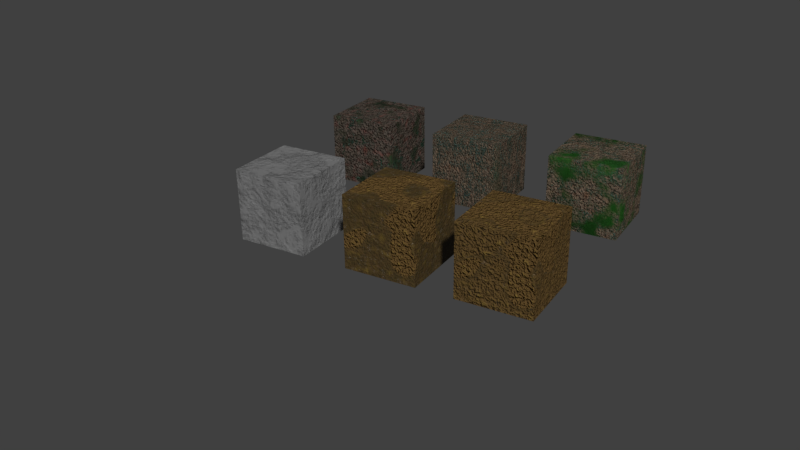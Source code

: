 # Source: materials1.blend  (saved by Blender 2.77.0; exported with 4.5.12 LTS)
import bpy
from mathutils import Matrix  # noqa: F401  (used for matrix-valued properties, if any)

bpy.ops.wm.read_factory_settings(use_empty=True)
scene = bpy.context.scene
scene.name = 'Scene'

# ---- collections
col_collection_1 = bpy.data.collections.new('Collection 1'); scene.collection.children.link(col_collection_1)

# ---- materials (node trees are filled in below, after node groups)
mat_crackit_tree3_red1 = bpy.data.materials.new('crackit_tree3_red1')
mat_crackit_tree3_red1.alpha_threshold = 0.0
mat_crackit_tree3_red1.roughness = 0.5
mat_crackit_tree3_red1.line_color = (0.0, 0.0, 0.0, 1.0)
mat_crackit_tree2_dry1 = bpy.data.materials.new('crackit_tree2_dry1')
mat_crackit_tree2_dry1.alpha_threshold = 0.0
mat_crackit_tree2_dry1.roughness = 0.5
mat_crackit_tree2_dry1.line_color = (0.0, 0.0, 0.0, 1.0)
mat_crackit_mud1 = bpy.data.materials.new('crackit_mud1')
mat_crackit_mud1.alpha_threshold = 0.0
mat_crackit_mud1.roughness = 0.5
mat_crackit_mud1.line_color = (0.0, 0.0, 0.0, 1.0)
mat_crackit_rock1 = bpy.data.materials.new('crackit_rock1')
mat_crackit_rock1.alpha_threshold = 0.0
mat_crackit_rock1.roughness = 0.5
mat_crackit_tree1_moss1 = bpy.data.materials.new('crackit_tree1_moss1')
mat_crackit_tree1_moss1.alpha_threshold = 0.0
mat_crackit_tree1_moss1.roughness = 0.5
mat_crackit_tree1_moss1.line_color = (0.0, 0.0, 0.0, 1.0)
mat_crackit_excrement1 = bpy.data.materials.new('crackit_excrement1')
mat_crackit_excrement1.alpha_threshold = 0.0
mat_crackit_excrement1.roughness = 0.5
mat_crackit_excrement1.line_color = (0.0, 0.0, 0.0, 1.0)

# ---- node groups
ng_moss_cover_texture = bpy.data.node_groups.new('Moss_Cover_texture', 'ShaderNodeTree')
_s = ng_moss_cover_texture.interface.new_socket(name='Shader', in_out='OUTPUT', socket_type='NodeSocketShader')
_s = ng_moss_cover_texture.interface.new_socket(name='Base Shader', in_out='INPUT', socket_type='NodeSocketShader')
_s = ng_moss_cover_texture.interface.new_socket(name='Pattern Texture', in_out='INPUT', socket_type='NodeSocketColor')
_s.default_value = (1.0, 1.0, 1.0, 1.0)
_s = ng_moss_cover_texture.interface.new_socket(name='Base Color', in_out='INPUT', socket_type='NodeSocketColor')
_s.default_value = (0.161, 0.459, 0.121, 1.0)
_s = ng_moss_cover_texture.interface.new_socket(name='Diffuse Color', in_out='INPUT', socket_type='NodeSocketColor')
_s.default_value = (0.161, 0.459, 0.121, 1.0)
_s = ng_moss_cover_texture.interface.new_socket(name='Diffuse MIx', in_out='INPUT', socket_type='NodeSocketFloat')
_s.subtype = 'FACTOR'
_s.default_value = 0.03
_s.min_value = 0.0
_s.max_value = 1.0
_s = ng_moss_cover_texture.interface.new_socket(name='Diffuse Mix Scale', in_out='INPUT', socket_type='NodeSocketFloat')
_s.default_value = 5.0
_s.min_value = -1000.0
_s.max_value = 1000.0
_s = ng_moss_cover_texture.interface.new_socket(name='Bump Strength', in_out='INPUT', socket_type='NodeSocketFloat')
_s.subtype = 'FACTOR'
_s.default_value = 1.0
_s.min_value = 0.0
_s.max_value = 1.0
_s = ng_moss_cover_texture.interface.new_socket(name='Distance', in_out='INPUT', socket_type='NodeSocketFloat')
_s.default_value = 0.005
_s.min_value = 0.0
_s.max_value = 1000.0
_N = ng_moss_cover_texture.nodes; _L = ng_moss_cover_texture.links
n0 = _N.new('ShaderNodeBsdfTranslucent'); n0.name = 'Translucent BSDF'; n0.location = (-285, 106)
n1 = _N.new('ShaderNodeBsdfDiffuse'); n1.name = 'Diffuse BSDF'; n1.location = (-285, -12)
n1.inputs[1].default_value = 0.5
n2 = _N.new('ShaderNodeMix'); n2.name = 'Mix.001'; n2.location = (-559, 301)
n2.width = 137
n2.data_type = 'RGBA'
n3 = _N.new('ShaderNodeTexNoise'); n3.name = 'Musgrave Texture.001'; n3.location = (-800, 429)
n3.width = 150
n3.normalize = False
n3.inputs[3].default_value = 1.0
n3.inputs[4].default_value = 1.0
n3.inputs[5].default_value = 1.0
n4 = _N.new('ShaderNodeMixShader'); n4.name = 'Mix Shader'; n4.location = (-86, 194)
n5 = _N.new('NodeGroupOutput'); n5.name = 'Group Output'; n5.location = (308, -10)
n6 = _N.new('ShaderNodeMixShader'); n6.name = 'Mix Shader.001'; n6.location = (129, -5)
n7 = _N.new('NodeGroupInput'); n7.name = 'Group Input'; n7.location = (-1104, 158)
n8 = _N.new('ShaderNodeBump'); n8.name = 'Bump'; n8.location = (-563, -117)
n8.width = 151
n8.invert = True
n8.inputs[2].default_value = 1.0
_L.new(n8.outputs[0], n0.inputs[1])
_L.new(n6.outputs[0], n5.inputs[0])
_L.new(n7.outputs[6], n8.inputs[0])
_L.new(n0.outputs[0], n4.inputs[1])
_L.new(n1.outputs[0], n4.inputs[2])
_L.new(n7.outputs[3], n1.inputs[0])
_L.new(n8.outputs[0], n1.inputs[2])
_L.new(n7.outputs[2], n2.inputs[6])
_L.new(n3.outputs[0], n2.inputs[0])
_L.new(n2.outputs[2], n0.inputs[0])
_L.new(n7.outputs[3], n2.inputs[7])
_L.new(n7.outputs[5], n3.inputs[2])
_L.new(n7.outputs[7], n8.inputs[1])
_L.new(n7.outputs[4], n4.inputs[0])
_L.new(n7.outputs[0], n6.inputs[1])
_L.new(n7.outputs[1], n8.inputs[3])
_L.new(n7.outputs[1], n6.inputs[0])
_L.new(n4.outputs[0], n6.inputs[2])
n5.is_active_output = True
ng_moss_cover = bpy.data.node_groups.new('Moss_Cover', 'ShaderNodeTree')
_s = ng_moss_cover.interface.new_socket(name='Shader', in_out='OUTPUT', socket_type='NodeSocketShader')
_s = ng_moss_cover.interface.new_socket(name='Base Shader', in_out='INPUT', socket_type='NodeSocketShader')
_s = ng_moss_cover.interface.new_socket(name='Base Color', in_out='INPUT', socket_type='NodeSocketColor')
_s.default_value = (0.161, 0.459, 0.121, 1.0)
_s = ng_moss_cover.interface.new_socket(name='Diffuse Color', in_out='INPUT', socket_type='NodeSocketColor')
_s.default_value = (0.161, 0.459, 0.121, 1.0)
_s = ng_moss_cover.interface.new_socket(name='Diffuse MIx', in_out='INPUT', socket_type='NodeSocketFloat')
_s.subtype = 'FACTOR'
_s.default_value = 0.03
_s.min_value = 0.0
_s.max_value = 1.0
_s = ng_moss_cover.interface.new_socket(name='Diffuse Mix Scale', in_out='INPUT', socket_type='NodeSocketFloat')
_s.default_value = 5.0
_s.min_value = -1000.0
_s.max_value = 1000.0
_s = ng_moss_cover.interface.new_socket(name='Pattern Noise', in_out='INPUT', socket_type='NodeSocketFloat')
_s.default_value = 3.0
_s.min_value = -1000.0
_s.max_value = 1000.0
_s = ng_moss_cover.interface.new_socket(name='Pattern Musgrave', in_out='INPUT', socket_type='NodeSocketFloat')
_s.default_value = 1.2
_s.min_value = -1000.0
_s.max_value = 1000.0
_s = ng_moss_cover.interface.new_socket(name='Moss Coverage', in_out='INPUT', socket_type='NodeSocketFloat')
_s.default_value = 0.6
_s.min_value = -10.0
_s.max_value = 10.0
_s = ng_moss_cover.interface.new_socket(name='Moss Density', in_out='INPUT', socket_type='NodeSocketFloat')
_s.default_value = 0.8
_s.min_value = -10.0
_s.max_value = 10.0
_s = ng_moss_cover.interface.new_socket(name='Bump Noise', in_out='INPUT', socket_type='NodeSocketFloat')
_s.default_value = 40.0
_s.min_value = -1000.0
_s.max_value = 1000.0
_s = ng_moss_cover.interface.new_socket(name='Bump Strength', in_out='INPUT', socket_type='NodeSocketFloat')
_s.subtype = 'FACTOR'
_s.default_value = 1.0
_s.min_value = 0.0
_s.max_value = 1.0
_s = ng_moss_cover.interface.new_socket(name='Vector', in_out='INPUT', socket_type='NodeSocketVector')
_s.min_value = 0.0
_s.max_value = 1.0
_s.hide_value = True
_N = ng_moss_cover.nodes; _L = ng_moss_cover.links
n0 = _N.new('ShaderNodeMixShader'); n0.name = 'Mix Shader.001'; n0.location = (1211, -50)
n1 = _N.new('NodeGroupOutput'); n1.name = 'Group Output'; n1.location = (1407, 58)
n2 = _N.new('ShaderNodeBsdfTranslucent'); n2.name = 'Translucent BSDF'; n2.location = (761, -43)
n3 = _N.new('ShaderNodeMixShader'); n3.name = 'Mix Shader'; n3.location = (981, -26)
n4 = _N.new('ShaderNodeBsdfDiffuse'); n4.name = 'Diffuse BSDF'; n4.location = (755, -148)
n4.inputs[1].default_value = 0.5
n5 = _N.new('ShaderNodeTexNoise'); n5.name = 'Noise Texture.001'; n5.location = (-625, -394)
n5.inputs[2].default_value = 10.0
n6 = _N.new('ShaderNodeValToRGB'); n6.name = 'ColorRamp.002'; n6.location = (-382, -441)
while len(n6.color_ramp.elements) > 1: n6.color_ramp.elements.remove(n6.color_ramp.elements[-1])
n6.color_ramp.elements[0].position = 0.4045; n6.color_ramp.elements[0].color = (0.0, 0.0, 0.0, 1.0)
_e = n6.color_ramp.elements.new(1.0); _e.color = (1.0, 1.0, 1.0, 1.0)
n7 = _N.new('ShaderNodeValToRGB'); n7.name = 'ColorRamp'; n7.location = (-370, -214)
while len(n7.color_ramp.elements) > 1: n7.color_ramp.elements.remove(n7.color_ramp.elements[-1])
n7.color_ramp.elements[0].position = 0.2955; n7.color_ramp.elements[0].color = (0.0, 0.0, 0.0, 1.0)
_e = n7.color_ramp.elements.new(0.6909); _e.color = (1.0, 1.0, 1.0, 1.0)
n8 = _N.new('ShaderNodeMix'); n8.name = 'Mix'; n8.location = (-15, -316)
n8.data_type = 'RGBA'
n9 = _N.new('ShaderNodeTexNoise'); n9.name = 'Noise Texture.002'; n9.location = (-80, 202)
n10 = _N.new('ShaderNodeMath'); n10.name = 'Math'; n10.location = (138, 137)
n10.operation = 'DIVIDE'
n11 = _N.new('ShaderNodeBump'); n11.name = 'Bump'; n11.location = (396, -177)
n11.width = 151
n11.invert = True
n11.inputs[2].default_value = 1.0
n12 = _N.new('ShaderNodeMix'); n12.name = 'Mix.001'; n12.location = (521, 325)
n12.width = 137
n12.data_type = 'RGBA'
n13 = _N.new('ShaderNodeTexNoise'); n13.name = 'Musgrave Texture.001'; n13.location = (293, 486)
n13.width = 150
n13.normalize = False
n13.inputs[3].default_value = 1.0
n13.inputs[4].default_value = 1.0
n13.inputs[5].default_value = 1.0
n14 = _N.new('ShaderNodeTexNoise'); n14.name = 'Noise Texture'; n14.location = (-895, -206)
n15 = _N.new('ShaderNodeTexNoise'); n15.name = 'Musgrave Texture'; n15.location = (-630, -127)
n15.width = 150
n15.normalize = False
n15.inputs[3].default_value = 1.503
n15.inputs[4].default_value = 1.0
n15.inputs[5].default_value = 1.0
n16 = _N.new('ShaderNodeBrightContrast'); n16.name = 'Bright/Contrast'; n16.location = (-335, 304)
n17 = _N.new('NodeGroupInput'); n17.name = 'Group Input'; n17.location = (-1127, 123)
n18 = _N.new('ShaderNodeMath'); n18.name = 'Math.001'; n18.location = (-606, 330)
n18.operation = 'SUBTRACT'
n18.inputs[0].default_value = 1.0
_L.new(n11.outputs[0], n2.inputs[1])
_L.new(n15.outputs[0], n7.inputs[0])
_L.new(n14.outputs[1], n15.inputs[0])
_L.new(n5.outputs[1], n6.inputs[0])
_L.new(n6.outputs[0], n8.inputs[7])
_L.new(n8.outputs[2], n11.inputs[3])
_L.new(n7.outputs[0], n8.inputs[6])
_L.new(n17.outputs[5], n14.inputs[2])
_L.new(n17.outputs[6], n15.inputs[2])
_L.new(n0.outputs[0], n1.inputs[0])
_L.new(n17.outputs[0], n0.inputs[2])
_L.new(n9.outputs[1], n10.inputs[0])
_L.new(n10.outputs[0], n11.inputs[1])
_L.new(n17.outputs[9], n10.inputs[1])
_L.new(n17.outputs[10], n11.inputs[0])
_L.new(n2.outputs[0], n3.inputs[1])
_L.new(n3.outputs[0], n0.inputs[1])
_L.new(n4.outputs[0], n3.inputs[2])
_L.new(n17.outputs[3], n3.inputs[0])
_L.new(n17.outputs[2], n4.inputs[0])
_L.new(n11.outputs[0], n4.inputs[2])
_L.new(n17.outputs[1], n12.inputs[6])
_L.new(n13.outputs[0], n12.inputs[0])
_L.new(n12.outputs[2], n2.inputs[0])
_L.new(n17.outputs[2], n12.inputs[7])
_L.new(n17.outputs[4], n13.inputs[2])
_L.new(n17.outputs[11], n14.inputs[0])
_L.new(n17.outputs[11], n5.inputs[0])
_L.new(n15.outputs[0], n16.inputs[0])
_L.new(n16.outputs[0], n9.inputs[0])
_L.new(n16.outputs[0], n0.inputs[0])
_L.new(n17.outputs[8], n16.inputs[2])
_L.new(n18.outputs[0], n16.inputs[1])
_L.new(n17.outputs[7], n18.inputs[1])
n1.is_active_output = True
ng_tree_base_color = bpy.data.node_groups.new('Tree_Base-Color', 'ShaderNodeTree')
_s = ng_tree_base_color.interface.new_socket(name='Color', in_out='OUTPUT', socket_type='NodeSocketColor')
_s = ng_tree_base_color.interface.new_socket(name='Base Color1', in_out='INPUT', socket_type='NodeSocketColor')
_s.default_value = (0.1113, 0.06753, 0.06567, 1.0)
_s = ng_tree_base_color.interface.new_socket(name='Base Color2', in_out='INPUT', socket_type='NodeSocketColor')
_s.default_value = (0.1129, 0.01735, 0.007825, 1.0)
_s = ng_tree_base_color.interface.new_socket(name='Noise Color', in_out='INPUT', socket_type='NodeSocketColor')
_s.default_value = (0.1529, 0.0, 0.0, 1.0)
_s = ng_tree_base_color.interface.new_socket(name='Base Scale', in_out='INPUT', socket_type='NodeSocketFloat')
_s.default_value = 10.0
_s.min_value = -1000.0
_s.max_value = 1000.0
_s = ng_tree_base_color.interface.new_socket(name='Noise Scale', in_out='INPUT', socket_type='NodeSocketFloat')
_s.default_value = 10.0
_s.min_value = -1000.0
_s.max_value = 1000.0
_s = ng_tree_base_color.interface.new_socket(name='Vector', in_out='INPUT', socket_type='NodeSocketVector')
_s.min_value = 0.0
_s.max_value = 1.0
_s.hide_value = True
_N = ng_tree_base_color.nodes; _L = ng_tree_base_color.links
n0 = _N.new('ShaderNodeMix'); n0.name = 'Mix.009'; n0.location = (-179, 127)
n0.width = 100
n0.data_type = 'RGBA'
n1 = _N.new('ShaderNodeTexNoise'); n1.name = 'Noise Texture.003'; n1.location = (-174, 354)
n1.width = 150
n1.inputs[2].default_value = 1.0
n2 = _N.new('NodeGroupOutput'); n2.name = 'Group Output'; n2.location = (224, 5)
n3 = _N.new('ShaderNodeMix'); n3.name = 'Mix.010'; n3.location = (-386, 207)
n3.width = 100
n3.data_type = 'RGBA'
n3.inputs[6].default_value = (0.0, 0.0, 0.0, 1.0)
n4 = _N.new('ShaderNodeMix'); n4.name = 'Mix.011'; n4.location = (63, 57)
n4.width = 100
n4.data_type = 'RGBA'
n5 = _N.new('ShaderNodeMix'); n5.name = 'Mix.003'; n5.location = (-424, -64)
n5.width = 100
n5.data_type = 'RGBA'
n6 = _N.new('ShaderNodeBrightContrast'); n6.name = 'Bright/Contrast.002'; n6.location = (-793, -204)
n6.inputs[2].default_value = -0.25
n7 = _N.new('ShaderNodeBrightContrast'); n7.name = 'Bright/Contrast.003'; n7.location = (-576, 213)
n7.inputs[2].default_value = 1.0
n8 = _N.new('ShaderNodeTexNoise'); n8.name = 'Noise Texture'; n8.location = (-759, 252)
n8.width = 150
n9 = _N.new('ShaderNodeTexNoise'); n9.name = 'Musgrave Texture.001'; n9.location = (-422, 495)
n9.width = 160
n9.normalize = False
n9.inputs[3].default_value = 4.0
n9.inputs[4].default_value = 0.4472
n9.inputs[5].default_value = 5.0
n9.inputs[6].default_value = 2.0
n10 = _N.new('NodeGroupInput'); n10.name = 'Group Input'; n10.location = (-1165, 11)
n11 = _N.new('ShaderNodeTexNoise'); n11.name = 'Noise Texture.002'; n11.location = (-964, -177)
n11.width = 150
n11.inputs[8].default_value = 0.5
_L.new(n11.outputs[0], n6.inputs[0])
_L.new(n9.outputs[0], n0.inputs[0])
_L.new(n3.outputs[2], n0.inputs[7])
_L.new(n8.outputs[0], n7.inputs[0])
_L.new(n0.outputs[2], n4.inputs[6])
_L.new(n10.outputs[2], n3.inputs[7])
_L.new(n10.outputs[0], n5.inputs[6])
_L.new(n10.outputs[1], n5.inputs[7])
_L.new(n5.outputs[2], n4.inputs[7])
_L.new(n5.outputs[2], n0.inputs[6])
_L.new(n6.outputs[0], n5.inputs[0])
_L.new(n7.outputs[0], n3.inputs[0])
_L.new(n4.outputs[2], n2.inputs[0])
_L.new(n1.outputs[1], n4.inputs[0])
_L.new(n10.outputs[4], n9.inputs[2])
_L.new(n10.outputs[3], n11.inputs[2])
_L.new(n10.outputs[5], n11.inputs[0])
_L.new(n10.outputs[5], n8.inputs[0])
_L.new(n10.outputs[5], n9.inputs[0])
_L.new(n10.outputs[5], n1.inputs[0])
n2.is_active_output = True
ng_tree_base_color_000 = bpy.data.node_groups.new('Tree_Base-Color.000', 'ShaderNodeTree')
_s = ng_tree_base_color_000.interface.new_socket(name='Color', in_out='OUTPUT', socket_type='NodeSocketColor')
_s = ng_tree_base_color_000.interface.new_socket(name='Base Color1', in_out='INPUT', socket_type='NodeSocketColor')
_s.default_value = (0.1113, 0.06753, 0.06567, 1.0)
_s = ng_tree_base_color_000.interface.new_socket(name='Base Color2', in_out='INPUT', socket_type='NodeSocketColor')
_s.default_value = (0.1129, 0.01735, 0.007825, 1.0)
_s = ng_tree_base_color_000.interface.new_socket(name='Noise Color', in_out='INPUT', socket_type='NodeSocketColor')
_s.default_value = (0.1529, 0.0, 0.0, 1.0)
_s = ng_tree_base_color_000.interface.new_socket(name='Base Scale', in_out='INPUT', socket_type='NodeSocketFloat')
_s.default_value = 10.0
_s.min_value = -1000.0
_s.max_value = 1000.0
_s = ng_tree_base_color_000.interface.new_socket(name='Noise Scale', in_out='INPUT', socket_type='NodeSocketFloat')
_s.default_value = 10.0
_s.min_value = -1000.0
_s.max_value = 1000.0
_s = ng_tree_base_color_000.interface.new_socket(name='Vector', in_out='INPUT', socket_type='NodeSocketVector')
_s.min_value = 0.0
_s.max_value = 1.0
_s.hide_value = True
_N = ng_tree_base_color_000.nodes; _L = ng_tree_base_color_000.links
n0 = _N.new('ShaderNodeMix'); n0.name = 'Mix.009'; n0.location = (-179, 127)
n0.width = 100
n0.data_type = 'RGBA'
n1 = _N.new('ShaderNodeTexNoise'); n1.name = 'Noise Texture.003'; n1.location = (-174, 354)
n1.width = 150
n1.inputs[2].default_value = 1.0
n2 = _N.new('NodeGroupOutput'); n2.name = 'Group Output'; n2.location = (224, 5)
n3 = _N.new('ShaderNodeMix'); n3.name = 'Mix.010'; n3.location = (-386, 207)
n3.width = 100
n3.data_type = 'RGBA'
n3.inputs[6].default_value = (0.0, 0.0, 0.0, 1.0)
n4 = _N.new('ShaderNodeMix'); n4.name = 'Mix.011'; n4.location = (63, 57)
n4.width = 100
n4.data_type = 'RGBA'
n5 = _N.new('ShaderNodeMix'); n5.name = 'Mix.003'; n5.location = (-424, -64)
n5.width = 100
n5.data_type = 'RGBA'
n6 = _N.new('ShaderNodeBrightContrast'); n6.name = 'Bright/Contrast.002'; n6.location = (-793, -204)
n6.inputs[2].default_value = -0.25
n7 = _N.new('ShaderNodeBrightContrast'); n7.name = 'Bright/Contrast.003'; n7.location = (-576, 213)
n7.inputs[2].default_value = 1.0
n8 = _N.new('ShaderNodeTexNoise'); n8.name = 'Noise Texture'; n8.location = (-759, 252)
n8.width = 150
n9 = _N.new('ShaderNodeTexNoise'); n9.name = 'Musgrave Texture.001'; n9.location = (-422, 495)
n9.width = 160
n9.normalize = False
n9.inputs[3].default_value = 4.0
n9.inputs[4].default_value = 0.4472
n9.inputs[5].default_value = 5.0
n9.inputs[6].default_value = 2.0
n10 = _N.new('NodeGroupInput'); n10.name = 'Group Input'; n10.location = (-1165, 11)
n11 = _N.new('ShaderNodeTexNoise'); n11.name = 'Noise Texture.002'; n11.location = (-964, -177)
n11.width = 150
n11.inputs[8].default_value = 0.5
_L.new(n11.outputs[0], n6.inputs[0])
_L.new(n9.outputs[0], n0.inputs[0])
_L.new(n3.outputs[2], n0.inputs[7])
_L.new(n8.outputs[0], n7.inputs[0])
_L.new(n0.outputs[2], n4.inputs[6])
_L.new(n10.outputs[2], n3.inputs[7])
_L.new(n10.outputs[0], n5.inputs[6])
_L.new(n10.outputs[1], n5.inputs[7])
_L.new(n5.outputs[2], n4.inputs[7])
_L.new(n5.outputs[2], n0.inputs[6])
_L.new(n6.outputs[0], n5.inputs[0])
_L.new(n7.outputs[0], n3.inputs[0])
_L.new(n4.outputs[2], n2.inputs[0])
_L.new(n1.outputs[1], n4.inputs[0])
_L.new(n10.outputs[4], n9.inputs[2])
_L.new(n10.outputs[3], n11.inputs[2])
_L.new(n10.outputs[5], n11.inputs[0])
_L.new(n10.outputs[5], n8.inputs[0])
_L.new(n10.outputs[5], n9.inputs[0])
_L.new(n10.outputs[5], n1.inputs[0])
n2.is_active_output = True
ng_moss_cover_000 = bpy.data.node_groups.new('Moss_Cover.000', 'ShaderNodeTree')
_s = ng_moss_cover_000.interface.new_socket(name='Shader', in_out='OUTPUT', socket_type='NodeSocketShader')
_s = ng_moss_cover_000.interface.new_socket(name='Base Shader', in_out='INPUT', socket_type='NodeSocketShader')
_s = ng_moss_cover_000.interface.new_socket(name='Base Color', in_out='INPUT', socket_type='NodeSocketColor')
_s.default_value = (0.161, 0.459, 0.121, 1.0)
_s = ng_moss_cover_000.interface.new_socket(name='Diffuse Color', in_out='INPUT', socket_type='NodeSocketColor')
_s.default_value = (0.161, 0.459, 0.121, 1.0)
_s = ng_moss_cover_000.interface.new_socket(name='Diffuse MIx', in_out='INPUT', socket_type='NodeSocketFloat')
_s.subtype = 'FACTOR'
_s.default_value = 0.03
_s.min_value = 0.0
_s.max_value = 1.0
_s = ng_moss_cover_000.interface.new_socket(name='Diffuse Mix Scale', in_out='INPUT', socket_type='NodeSocketFloat')
_s.default_value = 5.0
_s.min_value = -1000.0
_s.max_value = 1000.0
_s = ng_moss_cover_000.interface.new_socket(name='Pattern Noise', in_out='INPUT', socket_type='NodeSocketFloat')
_s.default_value = 3.0
_s.min_value = -1000.0
_s.max_value = 1000.0
_s = ng_moss_cover_000.interface.new_socket(name='Pattern Musgrave', in_out='INPUT', socket_type='NodeSocketFloat')
_s.default_value = 1.2
_s.min_value = -1000.0
_s.max_value = 1000.0
_s = ng_moss_cover_000.interface.new_socket(name='Moss Coverage', in_out='INPUT', socket_type='NodeSocketFloat')
_s.default_value = 0.6
_s.min_value = -10.0
_s.max_value = 10.0
_s = ng_moss_cover_000.interface.new_socket(name='Moss Density', in_out='INPUT', socket_type='NodeSocketFloat')
_s.default_value = 0.8
_s.min_value = -10.0
_s.max_value = 10.0
_s = ng_moss_cover_000.interface.new_socket(name='Bump Noise', in_out='INPUT', socket_type='NodeSocketFloat')
_s.default_value = 40.0
_s.min_value = -1000.0
_s.max_value = 1000.0
_s = ng_moss_cover_000.interface.new_socket(name='Bump Strength', in_out='INPUT', socket_type='NodeSocketFloat')
_s.subtype = 'FACTOR'
_s.default_value = 1.0
_s.min_value = 0.0
_s.max_value = 1.0
_s = ng_moss_cover_000.interface.new_socket(name='Vector', in_out='INPUT', socket_type='NodeSocketVector')
_s.min_value = 0.0
_s.max_value = 1.0
_s.hide_value = True
_N = ng_moss_cover_000.nodes; _L = ng_moss_cover_000.links
n0 = _N.new('ShaderNodeMixShader'); n0.name = 'Mix Shader.001'; n0.location = (1211, -50)
n1 = _N.new('NodeGroupOutput'); n1.name = 'Group Output'; n1.location = (1407, 58)
n2 = _N.new('ShaderNodeBsdfTranslucent'); n2.name = 'Translucent BSDF'; n2.location = (761, -43)
n3 = _N.new('ShaderNodeMixShader'); n3.name = 'Mix Shader'; n3.location = (981, -26)
n4 = _N.new('ShaderNodeBsdfDiffuse'); n4.name = 'Diffuse BSDF'; n4.location = (755, -148)
n4.inputs[1].default_value = 0.5
n5 = _N.new('ShaderNodeTexNoise'); n5.name = 'Noise Texture.001'; n5.location = (-625, -394)
n5.inputs[2].default_value = 10.0
n6 = _N.new('ShaderNodeValToRGB'); n6.name = 'ColorRamp.002'; n6.location = (-382, -441)
while len(n6.color_ramp.elements) > 1: n6.color_ramp.elements.remove(n6.color_ramp.elements[-1])
n6.color_ramp.elements[0].position = 0.4045; n6.color_ramp.elements[0].color = (0.0, 0.0, 0.0, 1.0)
_e = n6.color_ramp.elements.new(1.0); _e.color = (1.0, 1.0, 1.0, 1.0)
n7 = _N.new('ShaderNodeValToRGB'); n7.name = 'ColorRamp'; n7.location = (-370, -214)
while len(n7.color_ramp.elements) > 1: n7.color_ramp.elements.remove(n7.color_ramp.elements[-1])
n7.color_ramp.elements[0].position = 0.2955; n7.color_ramp.elements[0].color = (0.0, 0.0, 0.0, 1.0)
_e = n7.color_ramp.elements.new(0.6909); _e.color = (1.0, 1.0, 1.0, 1.0)
n8 = _N.new('ShaderNodeMix'); n8.name = 'Mix'; n8.location = (-15, -316)
n8.data_type = 'RGBA'
n9 = _N.new('ShaderNodeTexNoise'); n9.name = 'Noise Texture.002'; n9.location = (-80, 202)
n10 = _N.new('ShaderNodeMath'); n10.name = 'Math'; n10.location = (138, 137)
n10.operation = 'DIVIDE'
n11 = _N.new('ShaderNodeBump'); n11.name = 'Bump'; n11.location = (396, -177)
n11.width = 151
n11.invert = True
n11.inputs[2].default_value = 1.0
n12 = _N.new('ShaderNodeMix'); n12.name = 'Mix.001'; n12.location = (521, 325)
n12.width = 137
n12.data_type = 'RGBA'
n13 = _N.new('ShaderNodeTexNoise'); n13.name = 'Musgrave Texture.001'; n13.location = (293, 486)
n13.width = 150
n13.normalize = False
n13.inputs[3].default_value = 1.0
n13.inputs[4].default_value = 1.0
n13.inputs[5].default_value = 1.0
n14 = _N.new('ShaderNodeTexNoise'); n14.name = 'Noise Texture'; n14.location = (-895, -206)
n15 = _N.new('ShaderNodeTexNoise'); n15.name = 'Musgrave Texture'; n15.location = (-630, -127)
n15.width = 150
n15.normalize = False
n15.inputs[3].default_value = 1.503
n15.inputs[4].default_value = 1.0
n15.inputs[5].default_value = 1.0
n16 = _N.new('ShaderNodeBrightContrast'); n16.name = 'Bright/Contrast'; n16.location = (-335, 304)
n17 = _N.new('NodeGroupInput'); n17.name = 'Group Input'; n17.location = (-1127, 123)
n18 = _N.new('ShaderNodeMath'); n18.name = 'Math.001'; n18.location = (-606, 330)
n18.operation = 'SUBTRACT'
n18.inputs[0].default_value = 1.0
_L.new(n11.outputs[0], n2.inputs[1])
_L.new(n15.outputs[0], n7.inputs[0])
_L.new(n14.outputs[1], n15.inputs[0])
_L.new(n5.outputs[1], n6.inputs[0])
_L.new(n6.outputs[0], n8.inputs[7])
_L.new(n8.outputs[2], n11.inputs[3])
_L.new(n7.outputs[0], n8.inputs[6])
_L.new(n17.outputs[5], n14.inputs[2])
_L.new(n17.outputs[6], n15.inputs[2])
_L.new(n0.outputs[0], n1.inputs[0])
_L.new(n17.outputs[0], n0.inputs[2])
_L.new(n9.outputs[1], n10.inputs[0])
_L.new(n10.outputs[0], n11.inputs[1])
_L.new(n17.outputs[9], n10.inputs[1])
_L.new(n17.outputs[10], n11.inputs[0])
_L.new(n2.outputs[0], n3.inputs[1])
_L.new(n3.outputs[0], n0.inputs[1])
_L.new(n4.outputs[0], n3.inputs[2])
_L.new(n17.outputs[3], n3.inputs[0])
_L.new(n17.outputs[2], n4.inputs[0])
_L.new(n11.outputs[0], n4.inputs[2])
_L.new(n17.outputs[1], n12.inputs[6])
_L.new(n13.outputs[0], n12.inputs[0])
_L.new(n12.outputs[2], n2.inputs[0])
_L.new(n17.outputs[2], n12.inputs[7])
_L.new(n17.outputs[4], n13.inputs[2])
_L.new(n17.outputs[11], n14.inputs[0])
_L.new(n17.outputs[11], n5.inputs[0])
_L.new(n15.outputs[0], n16.inputs[0])
_L.new(n16.outputs[0], n9.inputs[0])
_L.new(n16.outputs[0], n0.inputs[0])
_L.new(n17.outputs[8], n16.inputs[2])
_L.new(n18.outputs[0], n16.inputs[1])
_L.new(n17.outputs[7], n18.inputs[1])
n1.is_active_output = True
ng_moss_cover_texture_000 = bpy.data.node_groups.new('Moss_Cover_texture.000', 'ShaderNodeTree')
_s = ng_moss_cover_texture_000.interface.new_socket(name='Shader', in_out='OUTPUT', socket_type='NodeSocketShader')
_s = ng_moss_cover_texture_000.interface.new_socket(name='Base Shader', in_out='INPUT', socket_type='NodeSocketShader')
_s = ng_moss_cover_texture_000.interface.new_socket(name='Pattern Texture', in_out='INPUT', socket_type='NodeSocketColor')
_s.default_value = (1.0, 1.0, 1.0, 1.0)
_s = ng_moss_cover_texture_000.interface.new_socket(name='Base Color', in_out='INPUT', socket_type='NodeSocketColor')
_s.default_value = (0.161, 0.459, 0.121, 1.0)
_s = ng_moss_cover_texture_000.interface.new_socket(name='Diffuse Color', in_out='INPUT', socket_type='NodeSocketColor')
_s.default_value = (0.161, 0.459, 0.121, 1.0)
_s = ng_moss_cover_texture_000.interface.new_socket(name='Diffuse MIx', in_out='INPUT', socket_type='NodeSocketFloat')
_s.subtype = 'FACTOR'
_s.default_value = 0.03
_s.min_value = 0.0
_s.max_value = 1.0
_s = ng_moss_cover_texture_000.interface.new_socket(name='Diffuse Mix Scale', in_out='INPUT', socket_type='NodeSocketFloat')
_s.default_value = 5.0
_s.min_value = -1000.0
_s.max_value = 1000.0
_s = ng_moss_cover_texture_000.interface.new_socket(name='Bump Strength', in_out='INPUT', socket_type='NodeSocketFloat')
_s.subtype = 'FACTOR'
_s.default_value = 1.0
_s.min_value = 0.0
_s.max_value = 1.0
_s = ng_moss_cover_texture_000.interface.new_socket(name='Distance', in_out='INPUT', socket_type='NodeSocketFloat')
_s.default_value = 0.005
_s.min_value = 0.0
_s.max_value = 1000.0
_N = ng_moss_cover_texture_000.nodes; _L = ng_moss_cover_texture_000.links
n0 = _N.new('ShaderNodeBsdfTranslucent'); n0.name = 'Translucent BSDF'; n0.location = (-285, 106)
n1 = _N.new('ShaderNodeBsdfDiffuse'); n1.name = 'Diffuse BSDF'; n1.location = (-285, -12)
n1.inputs[1].default_value = 0.5
n2 = _N.new('ShaderNodeMix'); n2.name = 'Mix.001'; n2.location = (-559, 301)
n2.width = 137
n2.data_type = 'RGBA'
n3 = _N.new('ShaderNodeTexNoise'); n3.name = 'Musgrave Texture.001'; n3.location = (-800, 429)
n3.width = 150
n3.normalize = False
n3.inputs[3].default_value = 1.0
n3.inputs[4].default_value = 1.0
n3.inputs[5].default_value = 1.0
n4 = _N.new('ShaderNodeMixShader'); n4.name = 'Mix Shader'; n4.location = (-86, 194)
n5 = _N.new('NodeGroupOutput'); n5.name = 'Group Output'; n5.location = (308, -10)
n6 = _N.new('ShaderNodeMixShader'); n6.name = 'Mix Shader.001'; n6.location = (129, -5)
n7 = _N.new('NodeGroupInput'); n7.name = 'Group Input'; n7.location = (-1104, 158)
n8 = _N.new('ShaderNodeBump'); n8.name = 'Bump'; n8.location = (-563, -117)
n8.width = 151
n8.invert = True
n8.inputs[2].default_value = 1.0
_L.new(n8.outputs[0], n0.inputs[1])
_L.new(n6.outputs[0], n5.inputs[0])
_L.new(n7.outputs[6], n8.inputs[0])
_L.new(n0.outputs[0], n4.inputs[1])
_L.new(n1.outputs[0], n4.inputs[2])
_L.new(n7.outputs[3], n1.inputs[0])
_L.new(n8.outputs[0], n1.inputs[2])
_L.new(n7.outputs[2], n2.inputs[6])
_L.new(n3.outputs[0], n2.inputs[0])
_L.new(n2.outputs[2], n0.inputs[0])
_L.new(n7.outputs[3], n2.inputs[7])
_L.new(n7.outputs[5], n3.inputs[2])
_L.new(n7.outputs[7], n8.inputs[1])
_L.new(n7.outputs[4], n4.inputs[0])
_L.new(n7.outputs[0], n6.inputs[1])
_L.new(n7.outputs[1], n8.inputs[3])
_L.new(n7.outputs[1], n6.inputs[0])
_L.new(n4.outputs[0], n6.inputs[2])
n5.is_active_output = True
ng_shit_color_000 = bpy.data.node_groups.new('shit_color.000', 'ShaderNodeTree')
_s = ng_shit_color_000.interface.new_socket(name='Color', in_out='OUTPUT', socket_type='NodeSocketColor')
_s = ng_shit_color_000.interface.new_socket(name='Color', in_out='OUTPUT', socket_type='NodeSocketColor')
_s = ng_shit_color_000.interface.new_socket(name='rock amount', in_out='INPUT', socket_type='NodeSocketFloat')
_s.default_value = -0.2
_s.min_value = -100.0
_s.max_value = 100.0
_s = ng_shit_color_000.interface.new_socket(name='rock scale', in_out='INPUT', socket_type='NodeSocketFloat')
_s.default_value = 100.0
_s.min_value = -1000.0
_s.max_value = 1000.0
_s = ng_shit_color_000.interface.new_socket(name='rock color', in_out='INPUT', socket_type='NodeSocketColor')
_s.default_value = (0.868, 0.8844, 0.8121, 1.0)
_s = ng_shit_color_000.interface.new_socket(name='dirt color 1', in_out='INPUT', socket_type='NodeSocketColor')
_s.default_value = (0.1113, 0.06753, 0.06567, 1.0)
_s = ng_shit_color_000.interface.new_socket(name='dirt color 2', in_out='INPUT', socket_type='NodeSocketColor')
_s.default_value = (0.1129, 0.01735, 0.007825, 1.0)
_s = ng_shit_color_000.interface.new_socket(name='dirt color 3', in_out='INPUT', socket_type='NodeSocketColor')
_s.default_value = (0.1529, 0.0, 0.0, 1.0)
_s = ng_shit_color_000.interface.new_socket(name='dirt displacement scale', in_out='INPUT', socket_type='NodeSocketFloat')
_s.default_value = 10.0
_s.min_value = -1000.0
_s.max_value = 1000.0
_s = ng_shit_color_000.interface.new_socket(name='dirt displacement height', in_out='INPUT', socket_type='NodeSocketFloat')
_s.subtype = 'FACTOR'
_s.default_value = 2.0
_s.min_value = 0.0
_s.max_value = 2.0
_s = ng_shit_color_000.interface.new_socket(name='dirt speck size', in_out='INPUT', socket_type='NodeSocketFloat')
_s.default_value = 1000.0
_s.min_value = -1000.0
_s.max_value = 1000.0
_N = ng_shit_color_000.nodes; _L = ng_shit_color_000.links
n0 = _N.new('ShaderNodeMix'); n0.name = 'Mix.004'; n0.location = (-1040, -467)
n0.width = 100
n0.data_type = 'RGBA'
n0.inputs[7].default_value = (0.0, 0.0, 0.0, 1.0)
n1 = _N.new('ShaderNodeTexNoise'); n1.name = 'Noise Texture.002'; n1.location = (-1190, -133)
n1.width = 150
n1.inputs[2].default_value = 10.0
n1.inputs[8].default_value = 0.5
n2 = _N.new('ShaderNodeTexVoronoi'); n2.name = 'Voronoi Texture.002'; n2.location = (-1304, -484)
n2.width = 150
n3 = _N.new('ShaderNodeBrightContrast'); n3.name = 'Bright/Contrast.002'; n3.location = (-925, -166)
n3.inputs[2].default_value = -0.25
n4 = _N.new('ShaderNodeMix'); n4.name = 'Mix.005'; n4.location = (-458, -310)
n4.width = 100
n4.data_type = 'RGBA'
n5 = _N.new('ShaderNodeHueSaturation'); n5.name = 'Hue Saturation Value'; n5.location = (-287, -288)
n5.inputs[2].default_value = 0.15
n6 = _N.new('ShaderNodeMix'); n6.name = 'Mix.003'; n6.location = (-684, -248)
n6.width = 100
n6.data_type = 'RGBA'
n7 = _N.new('ShaderNodeMix'); n7.name = 'Mix.007'; n7.location = (-1303, -1)
n7.width = 100
n7.data_type = 'RGBA'
n7.inputs[7].default_value = (0.1451, 0.04706, 0.0, 1.0)
n8 = _N.new('ShaderNodeMix'); n8.name = 'Mix.001'; n8.location = (-789, 281)
n8.width = 100
n8.data_type = 'RGBA'
n8.inputs[6].default_value = (0.8946, 0.8946, 0.8946, 1.0)
n9 = _N.new('ShaderNodeTexNoise'); n9.name = 'Musgrave Texture'; n9.location = (-1166, 256)
n9.width = 150
n9.noise_type = 'MULTIFRACTAL'
n9.normalize = False
n9.inputs[3].default_value = 1.0
n9.inputs[4].default_value = 0.7071
n9.inputs[6].default_value = 2.0
n10 = _N.new('ShaderNodeTexNoise'); n10.name = 'Noise Texture.001'; n10.location = (-1200, 432)
n10.width = 150
n10.inputs[2].default_value = 15.0
n10.inputs[3].default_value = 1.0
n11 = _N.new('ShaderNodeTexNoise'); n11.name = 'Musgrave Texture.001'; n11.location = (69, 303)
n11.width = 150
n11.normalize = False
n11.inputs[2].default_value = 10.0
n11.inputs[3].default_value = 4.0
n11.inputs[4].default_value = 0.4472
n11.inputs[5].default_value = 5.0
n11.inputs[6].default_value = 2.0
n12 = _N.new('ShaderNodeBrightContrast'); n12.name = 'Bright/Contrast.003'; n12.location = (122, 484)
n12.inputs[2].default_value = 1.0
n13 = _N.new('ShaderNodeTexNoise'); n13.name = 'Noise Texture'; n13.location = (-70, 477)
n13.width = 150
n14 = _N.new('ShaderNodeMix'); n14.name = 'Mix.009'; n14.location = (721, 238)
n14.width = 100
n14.data_type = 'RGBA'
n15 = _N.new('ShaderNodeMix'); n15.name = 'Mix.008'; n15.location = (15, 29)
n15.width = 100
n15.data_type = 'RGBA'
n16 = _N.new('ShaderNodeMix'); n16.name = 'Mix.011'; n16.location = (1133, 176)
n16.width = 100
n16.data_type = 'RGBA'
n17 = _N.new('ShaderNodeTexNoise'); n17.name = 'Noise Texture.003'; n17.location = (910, 395)
n17.width = 150
n17.inputs[2].default_value = 1.0
n18 = _N.new('ShaderNodeInvert'); n18.name = 'Invert'; n18.location = (1304, -67)
n18.width = 90
n19 = _N.new('ShaderNodeMix'); n19.name = 'Mix.006'; n19.location = (50, -164)
n19.width = 100
n19.data_type = 'RGBA'
n20 = _N.new('ShaderNodeMix'); n20.name = 'Mix.012'; n20.location = (941, -117)
n20.width = 100
n20.data_type = 'RGBA'
n20.blend_type = 'ADD'
n21 = _N.new('ShaderNodeTexNoise'); n21.name = 'Noise Texture.004'; n21.location = (303, -383)
n21.width = 150
n21.inputs[3].default_value = 5.0
n21.inputs[8].default_value = 0.125
n22 = _N.new('ShaderNodeBrightContrast'); n22.name = 'Bright/Contrast'; n22.location = (-647, 145)
n22.inputs[2].default_value = 1.0
n23 = _N.new('ShaderNodeBrightContrast'); n23.name = 'Bright/Contrast.001'; n23.location = (-983, 340)
n23.inputs[2].default_value = 2.0
n24 = _N.new('ShaderNodeMix'); n24.name = 'Mix'; n24.location = (-442, 111)
n24.width = 100
n24.data_type = 'RGBA'
n24.inputs[6].default_value = (0.0, 0.0, 0.0, 1.0)
n24.inputs[7].default_value = (1.0, 1.0, 1.0, 1.0)
n25 = _N.new('ShaderNodeMix'); n25.name = 'Mix.002'; n25.location = (-1041, -296)
n25.width = 100
n25.data_type = 'RGBA'
n25.inputs[6].default_value = (0.0, 0.0, 0.0, 1.0)
n26 = _N.new('ShaderNodeMix'); n26.name = 'Mix.010'; n26.location = (581, 398)
n26.width = 100
n26.data_type = 'RGBA'
n26.inputs[6].default_value = (0.0, 0.0, 0.0, 1.0)
n27 = _N.new('ShaderNodeHueSaturation'); n27.name = 'Hue Saturation Value.001'; n27.location = (547, -372)
n28 = _N.new('ShaderNodeTexVoronoi'); n28.name = 'Voronoi Texture.001'; n28.location = (-1304, -334)
n28.width = 150
n29 = _N.new('NodeGroupInput'); n29.name = 'Group Input'; n29.location = (-1426, -134)
n30 = _N.new('NodeGroupOutput'); n30.name = 'Group Output'; n30.location = (1426, 55)
n30.inputs[1].default_value = (0.0, 0.0, 0.0, 1.0)
n31 = _N.new('ShaderNodeMath'); n31.name = 'Math'; n31.location = (0, 0)
n31.operation = 'MULTIPLY'
n32 = _N.new('ShaderNodeMath'); n32.name = 'Math.001'; n32.location = (0, 0)
n32.operation = 'MULTIPLY'
_L.new(n22.outputs[0], n24.inputs[0])
_L.new(n9.outputs[0], n8.inputs[7])
_L.new(n8.outputs[2], n22.inputs[0])
_L.new(n10.outputs[0], n23.inputs[0])
_L.new(n23.outputs[0], n8.inputs[0])
_L.new(n0.outputs[2], n6.inputs[7])
_L.new(n25.outputs[2], n6.inputs[6])
_L.new(n1.outputs[0], n3.inputs[0])
_L.new(n3.outputs[0], n6.inputs[0])
_L.new(n3.outputs[0], n4.inputs[0])
_L.new(n4.outputs[2], n5.inputs[4])
_L.new(n5.outputs[0], n19.inputs[7])
_L.new(n6.outputs[2], n15.inputs[7])
_L.new(n24.outputs[2], n15.inputs[0])
_L.new(n24.outputs[2], n19.inputs[6])
_L.new(n7.outputs[2], n15.inputs[6])
_L.new(n15.outputs[2], n14.inputs[6])
_L.new(n19.outputs[2], n20.inputs[6])
_L.new(n11.outputs[0], n14.inputs[0])
_L.new(n26.outputs[2], n14.inputs[7])
_L.new(n13.outputs[0], n12.inputs[0])
_L.new(n12.outputs[0], n26.inputs[0])
_L.new(n16.outputs[2], n30.inputs[0])
_L.new(n15.outputs[2], n16.inputs[7])
_L.new(n14.outputs[2], n16.inputs[6])
_L.new(n17.outputs[0], n16.inputs[0])
_L.new(n21.outputs[0], n27.inputs[4])
_L.new(n27.outputs[0], n20.inputs[7])
_L.new(n20.outputs[2], n18.inputs[1])
_L.new(n29.outputs[0], n23.inputs[1])
_L.new(n29.outputs[1], n9.inputs[2])
_L.new(n29.outputs[2], n7.inputs[6])
_L.new(n29.outputs[3], n25.inputs[7])
_L.new(n29.outputs[4], n0.inputs[6])
_L.new(n29.outputs[5], n26.inputs[7])
_L.new(n29.outputs[6], n21.inputs[2])
_L.new(n29.outputs[7], n27.inputs[2])
_L.new(n29.outputs[8], n28.inputs[2])
_L.new(n29.outputs[8], n2.inputs[2])
_L.new(n31.outputs[0], n4.inputs[7])
_L.new(n31.outputs[0], n0.inputs[0])
_L.new(n2.outputs[0], n31.inputs[0])
_L.new(n2.outputs[0], n31.inputs[1])
_L.new(n32.outputs[0], n4.inputs[6])
_L.new(n32.outputs[0], n25.inputs[0])
_L.new(n28.outputs[0], n32.inputs[0])
_L.new(n28.outputs[0], n32.inputs[1])
n30.is_active_output = True
ng_tree_base_color_001 = bpy.data.node_groups.new('Tree_Base-Color.001', 'ShaderNodeTree')
_s = ng_tree_base_color_001.interface.new_socket(name='Color', in_out='OUTPUT', socket_type='NodeSocketColor')
_s = ng_tree_base_color_001.interface.new_socket(name='Base Color1', in_out='INPUT', socket_type='NodeSocketColor')
_s.default_value = (0.1113, 0.06753, 0.06567, 1.0)
_s = ng_tree_base_color_001.interface.new_socket(name='Base Color2', in_out='INPUT', socket_type='NodeSocketColor')
_s.default_value = (0.1129, 0.01735, 0.007825, 1.0)
_s = ng_tree_base_color_001.interface.new_socket(name='Noise Color', in_out='INPUT', socket_type='NodeSocketColor')
_s.default_value = (0.1529, 0.0, 0.0, 1.0)
_s = ng_tree_base_color_001.interface.new_socket(name='Base Scale', in_out='INPUT', socket_type='NodeSocketFloat')
_s.default_value = 10.0
_s.min_value = -1000.0
_s.max_value = 1000.0
_s = ng_tree_base_color_001.interface.new_socket(name='Noise Scale', in_out='INPUT', socket_type='NodeSocketFloat')
_s.default_value = 10.0
_s.min_value = -1000.0
_s.max_value = 1000.0
_s = ng_tree_base_color_001.interface.new_socket(name='Vector', in_out='INPUT', socket_type='NodeSocketVector')
_s.min_value = 0.0
_s.max_value = 1.0
_s.hide_value = True
_N = ng_tree_base_color_001.nodes; _L = ng_tree_base_color_001.links
n0 = _N.new('ShaderNodeMix'); n0.name = 'Mix.009'; n0.location = (-179, 127)
n0.width = 100
n0.data_type = 'RGBA'
n1 = _N.new('ShaderNodeTexNoise'); n1.name = 'Noise Texture.003'; n1.location = (-174, 354)
n1.width = 150
n1.inputs[2].default_value = 1.0
n2 = _N.new('NodeGroupOutput'); n2.name = 'Group Output'; n2.location = (224, 5)
n3 = _N.new('ShaderNodeMix'); n3.name = 'Mix.010'; n3.location = (-386, 207)
n3.width = 100
n3.data_type = 'RGBA'
n3.inputs[6].default_value = (0.0, 0.0, 0.0, 1.0)
n4 = _N.new('ShaderNodeMix'); n4.name = 'Mix.011'; n4.location = (63, 57)
n4.width = 100
n4.data_type = 'RGBA'
n5 = _N.new('ShaderNodeMix'); n5.name = 'Mix.003'; n5.location = (-424, -64)
n5.width = 100
n5.data_type = 'RGBA'
n6 = _N.new('ShaderNodeBrightContrast'); n6.name = 'Bright/Contrast.002'; n6.location = (-793, -204)
n6.inputs[2].default_value = -0.25
n7 = _N.new('ShaderNodeBrightContrast'); n7.name = 'Bright/Contrast.003'; n7.location = (-576, 213)
n7.inputs[2].default_value = 1.0
n8 = _N.new('ShaderNodeTexNoise'); n8.name = 'Noise Texture'; n8.location = (-759, 252)
n8.width = 150
n9 = _N.new('ShaderNodeTexNoise'); n9.name = 'Musgrave Texture.001'; n9.location = (-422, 495)
n9.width = 160
n9.normalize = False
n9.inputs[3].default_value = 4.0
n9.inputs[4].default_value = 0.4472
n9.inputs[5].default_value = 5.0
n9.inputs[6].default_value = 2.0
n10 = _N.new('NodeGroupInput'); n10.name = 'Group Input'; n10.location = (-1165, 11)
n11 = _N.new('ShaderNodeTexNoise'); n11.name = 'Noise Texture.002'; n11.location = (-964, -177)
n11.width = 150
n11.inputs[8].default_value = 0.5
_L.new(n11.outputs[0], n6.inputs[0])
_L.new(n9.outputs[0], n0.inputs[0])
_L.new(n3.outputs[2], n0.inputs[7])
_L.new(n8.outputs[0], n7.inputs[0])
_L.new(n0.outputs[2], n4.inputs[6])
_L.new(n10.outputs[2], n3.inputs[7])
_L.new(n10.outputs[0], n5.inputs[6])
_L.new(n10.outputs[1], n5.inputs[7])
_L.new(n5.outputs[2], n4.inputs[7])
_L.new(n5.outputs[2], n0.inputs[6])
_L.new(n6.outputs[0], n5.inputs[0])
_L.new(n7.outputs[0], n3.inputs[0])
_L.new(n4.outputs[2], n2.inputs[0])
_L.new(n1.outputs[1], n4.inputs[0])
_L.new(n10.outputs[4], n9.inputs[2])
_L.new(n10.outputs[3], n11.inputs[2])
_L.new(n10.outputs[5], n11.inputs[0])
_L.new(n10.outputs[5], n8.inputs[0])
_L.new(n10.outputs[5], n9.inputs[0])
_L.new(n10.outputs[5], n1.inputs[0])
n2.is_active_output = True
ng_moss_cover_texture_001 = bpy.data.node_groups.new('Moss_Cover_texture.001', 'ShaderNodeTree')
_s = ng_moss_cover_texture_001.interface.new_socket(name='Shader', in_out='OUTPUT', socket_type='NodeSocketShader')
_s = ng_moss_cover_texture_001.interface.new_socket(name='Base Shader', in_out='INPUT', socket_type='NodeSocketShader')
_s = ng_moss_cover_texture_001.interface.new_socket(name='Pattern Texture', in_out='INPUT', socket_type='NodeSocketColor')
_s.default_value = (1.0, 1.0, 1.0, 1.0)
_s = ng_moss_cover_texture_001.interface.new_socket(name='Base Color', in_out='INPUT', socket_type='NodeSocketColor')
_s.default_value = (0.161, 0.459, 0.121, 1.0)
_s = ng_moss_cover_texture_001.interface.new_socket(name='Diffuse Color', in_out='INPUT', socket_type='NodeSocketColor')
_s.default_value = (0.161, 0.459, 0.121, 1.0)
_s = ng_moss_cover_texture_001.interface.new_socket(name='Diffuse MIx', in_out='INPUT', socket_type='NodeSocketFloat')
_s.subtype = 'FACTOR'
_s.default_value = 0.03
_s.min_value = 0.0
_s.max_value = 1.0
_s = ng_moss_cover_texture_001.interface.new_socket(name='Diffuse Mix Scale', in_out='INPUT', socket_type='NodeSocketFloat')
_s.default_value = 5.0
_s.min_value = -1000.0
_s.max_value = 1000.0
_s = ng_moss_cover_texture_001.interface.new_socket(name='Bump Strength', in_out='INPUT', socket_type='NodeSocketFloat')
_s.subtype = 'FACTOR'
_s.default_value = 1.0
_s.min_value = 0.0
_s.max_value = 1.0
_s = ng_moss_cover_texture_001.interface.new_socket(name='Distance', in_out='INPUT', socket_type='NodeSocketFloat')
_s.default_value = 0.005
_s.min_value = 0.0
_s.max_value = 1000.0
_N = ng_moss_cover_texture_001.nodes; _L = ng_moss_cover_texture_001.links
n0 = _N.new('ShaderNodeBsdfTranslucent'); n0.name = 'Translucent BSDF'; n0.location = (-285, 106)
n1 = _N.new('ShaderNodeBsdfDiffuse'); n1.name = 'Diffuse BSDF'; n1.location = (-285, -12)
n1.inputs[1].default_value = 0.5
n2 = _N.new('ShaderNodeMix'); n2.name = 'Mix.001'; n2.location = (-559, 301)
n2.width = 137
n2.data_type = 'RGBA'
n3 = _N.new('ShaderNodeTexNoise'); n3.name = 'Musgrave Texture.001'; n3.location = (-800, 429)
n3.width = 150
n3.normalize = False
n3.inputs[3].default_value = 1.0
n3.inputs[4].default_value = 1.0
n3.inputs[5].default_value = 1.0
n4 = _N.new('ShaderNodeMixShader'); n4.name = 'Mix Shader'; n4.location = (-86, 194)
n5 = _N.new('NodeGroupOutput'); n5.name = 'Group Output'; n5.location = (308, -10)
n6 = _N.new('ShaderNodeMixShader'); n6.name = 'Mix Shader.001'; n6.location = (129, -5)
n7 = _N.new('NodeGroupInput'); n7.name = 'Group Input'; n7.location = (-1104, 158)
n8 = _N.new('ShaderNodeBump'); n8.name = 'Bump'; n8.location = (-563, -117)
n8.width = 151
n8.invert = True
n8.inputs[2].default_value = 1.0
_L.new(n8.outputs[0], n0.inputs[1])
_L.new(n6.outputs[0], n5.inputs[0])
_L.new(n7.outputs[6], n8.inputs[0])
_L.new(n0.outputs[0], n4.inputs[1])
_L.new(n1.outputs[0], n4.inputs[2])
_L.new(n7.outputs[3], n1.inputs[0])
_L.new(n8.outputs[0], n1.inputs[2])
_L.new(n7.outputs[2], n2.inputs[6])
_L.new(n3.outputs[0], n2.inputs[0])
_L.new(n2.outputs[2], n0.inputs[0])
_L.new(n7.outputs[3], n2.inputs[7])
_L.new(n7.outputs[5], n3.inputs[2])
_L.new(n7.outputs[7], n8.inputs[1])
_L.new(n7.outputs[4], n4.inputs[0])
_L.new(n7.outputs[0], n6.inputs[1])
_L.new(n7.outputs[1], n8.inputs[3])
_L.new(n7.outputs[1], n6.inputs[0])
_L.new(n4.outputs[0], n6.inputs[2])
n5.is_active_output = True
ng_moss_cover_001 = bpy.data.node_groups.new('Moss_Cover.001', 'ShaderNodeTree')
_s = ng_moss_cover_001.interface.new_socket(name='Shader', in_out='OUTPUT', socket_type='NodeSocketShader')
_s = ng_moss_cover_001.interface.new_socket(name='Base Shader', in_out='INPUT', socket_type='NodeSocketShader')
_s = ng_moss_cover_001.interface.new_socket(name='Base Color', in_out='INPUT', socket_type='NodeSocketColor')
_s.default_value = (0.161, 0.459, 0.121, 1.0)
_s = ng_moss_cover_001.interface.new_socket(name='Diffuse Color', in_out='INPUT', socket_type='NodeSocketColor')
_s.default_value = (0.161, 0.459, 0.121, 1.0)
_s = ng_moss_cover_001.interface.new_socket(name='Diffuse MIx', in_out='INPUT', socket_type='NodeSocketFloat')
_s.subtype = 'FACTOR'
_s.default_value = 0.03
_s.min_value = 0.0
_s.max_value = 1.0
_s = ng_moss_cover_001.interface.new_socket(name='Diffuse Mix Scale', in_out='INPUT', socket_type='NodeSocketFloat')
_s.default_value = 5.0
_s.min_value = -1000.0
_s.max_value = 1000.0
_s = ng_moss_cover_001.interface.new_socket(name='Pattern Noise', in_out='INPUT', socket_type='NodeSocketFloat')
_s.default_value = 3.0
_s.min_value = -1000.0
_s.max_value = 1000.0
_s = ng_moss_cover_001.interface.new_socket(name='Pattern Musgrave', in_out='INPUT', socket_type='NodeSocketFloat')
_s.default_value = 1.2
_s.min_value = -1000.0
_s.max_value = 1000.0
_s = ng_moss_cover_001.interface.new_socket(name='Moss Coverage', in_out='INPUT', socket_type='NodeSocketFloat')
_s.default_value = 0.6
_s.min_value = -10.0
_s.max_value = 10.0
_s = ng_moss_cover_001.interface.new_socket(name='Moss Density', in_out='INPUT', socket_type='NodeSocketFloat')
_s.default_value = 0.8
_s.min_value = -10.0
_s.max_value = 10.0
_s = ng_moss_cover_001.interface.new_socket(name='Bump Noise', in_out='INPUT', socket_type='NodeSocketFloat')
_s.default_value = 40.0
_s.min_value = -1000.0
_s.max_value = 1000.0
_s = ng_moss_cover_001.interface.new_socket(name='Bump Strength', in_out='INPUT', socket_type='NodeSocketFloat')
_s.subtype = 'FACTOR'
_s.default_value = 1.0
_s.min_value = 0.0
_s.max_value = 1.0
_s = ng_moss_cover_001.interface.new_socket(name='Vector', in_out='INPUT', socket_type='NodeSocketVector')
_s.min_value = 0.0
_s.max_value = 1.0
_s.hide_value = True
_N = ng_moss_cover_001.nodes; _L = ng_moss_cover_001.links
n0 = _N.new('ShaderNodeMixShader'); n0.name = 'Mix Shader.001'; n0.location = (1211, -50)
n1 = _N.new('NodeGroupOutput'); n1.name = 'Group Output'; n1.location = (1407, 58)
n2 = _N.new('ShaderNodeBsdfTranslucent'); n2.name = 'Translucent BSDF'; n2.location = (761, -43)
n3 = _N.new('ShaderNodeMixShader'); n3.name = 'Mix Shader'; n3.location = (981, -26)
n4 = _N.new('ShaderNodeBsdfDiffuse'); n4.name = 'Diffuse BSDF'; n4.location = (755, -148)
n4.inputs[1].default_value = 0.5
n5 = _N.new('ShaderNodeTexNoise'); n5.name = 'Noise Texture.001'; n5.location = (-625, -394)
n5.inputs[2].default_value = 10.0
n6 = _N.new('ShaderNodeValToRGB'); n6.name = 'ColorRamp.002'; n6.location = (-382, -441)
while len(n6.color_ramp.elements) > 1: n6.color_ramp.elements.remove(n6.color_ramp.elements[-1])
n6.color_ramp.elements[0].position = 0.4045; n6.color_ramp.elements[0].color = (0.0, 0.0, 0.0, 1.0)
_e = n6.color_ramp.elements.new(1.0); _e.color = (1.0, 1.0, 1.0, 1.0)
n7 = _N.new('ShaderNodeValToRGB'); n7.name = 'ColorRamp'; n7.location = (-370, -214)
while len(n7.color_ramp.elements) > 1: n7.color_ramp.elements.remove(n7.color_ramp.elements[-1])
n7.color_ramp.elements[0].position = 0.2955; n7.color_ramp.elements[0].color = (0.0, 0.0, 0.0, 1.0)
_e = n7.color_ramp.elements.new(0.6909); _e.color = (1.0, 1.0, 1.0, 1.0)
n8 = _N.new('ShaderNodeMix'); n8.name = 'Mix'; n8.location = (-15, -316)
n8.data_type = 'RGBA'
n9 = _N.new('ShaderNodeTexNoise'); n9.name = 'Noise Texture.002'; n9.location = (-80, 202)
n10 = _N.new('ShaderNodeMath'); n10.name = 'Math'; n10.location = (138, 137)
n10.operation = 'DIVIDE'
n11 = _N.new('ShaderNodeBump'); n11.name = 'Bump'; n11.location = (396, -177)
n11.width = 151
n11.invert = True
n11.inputs[2].default_value = 1.0
n12 = _N.new('ShaderNodeMix'); n12.name = 'Mix.001'; n12.location = (521, 325)
n12.width = 137
n12.data_type = 'RGBA'
n13 = _N.new('ShaderNodeTexNoise'); n13.name = 'Musgrave Texture.001'; n13.location = (293, 486)
n13.width = 150
n13.normalize = False
n13.inputs[3].default_value = 1.0
n13.inputs[4].default_value = 1.0
n13.inputs[5].default_value = 1.0
n14 = _N.new('ShaderNodeTexNoise'); n14.name = 'Noise Texture'; n14.location = (-895, -206)
n15 = _N.new('ShaderNodeTexNoise'); n15.name = 'Musgrave Texture'; n15.location = (-630, -127)
n15.width = 150
n15.normalize = False
n15.inputs[3].default_value = 1.503
n15.inputs[4].default_value = 1.0
n15.inputs[5].default_value = 1.0
n16 = _N.new('ShaderNodeBrightContrast'); n16.name = 'Bright/Contrast'; n16.location = (-335, 304)
n17 = _N.new('NodeGroupInput'); n17.name = 'Group Input'; n17.location = (-1127, 123)
n18 = _N.new('ShaderNodeMath'); n18.name = 'Math.001'; n18.location = (-606, 330)
n18.operation = 'SUBTRACT'
n18.inputs[0].default_value = 1.0
_L.new(n11.outputs[0], n2.inputs[1])
_L.new(n15.outputs[0], n7.inputs[0])
_L.new(n14.outputs[1], n15.inputs[0])
_L.new(n5.outputs[1], n6.inputs[0])
_L.new(n6.outputs[0], n8.inputs[7])
_L.new(n8.outputs[2], n11.inputs[3])
_L.new(n7.outputs[0], n8.inputs[6])
_L.new(n17.outputs[5], n14.inputs[2])
_L.new(n17.outputs[6], n15.inputs[2])
_L.new(n0.outputs[0], n1.inputs[0])
_L.new(n17.outputs[0], n0.inputs[2])
_L.new(n9.outputs[1], n10.inputs[0])
_L.new(n10.outputs[0], n11.inputs[1])
_L.new(n17.outputs[9], n10.inputs[1])
_L.new(n17.outputs[10], n11.inputs[0])
_L.new(n2.outputs[0], n3.inputs[1])
_L.new(n3.outputs[0], n0.inputs[1])
_L.new(n4.outputs[0], n3.inputs[2])
_L.new(n17.outputs[3], n3.inputs[0])
_L.new(n17.outputs[2], n4.inputs[0])
_L.new(n11.outputs[0], n4.inputs[2])
_L.new(n17.outputs[1], n12.inputs[6])
_L.new(n13.outputs[0], n12.inputs[0])
_L.new(n12.outputs[2], n2.inputs[0])
_L.new(n17.outputs[2], n12.inputs[7])
_L.new(n17.outputs[4], n13.inputs[2])
_L.new(n17.outputs[11], n14.inputs[0])
_L.new(n17.outputs[11], n5.inputs[0])
_L.new(n15.outputs[0], n16.inputs[0])
_L.new(n16.outputs[0], n9.inputs[0])
_L.new(n16.outputs[0], n0.inputs[0])
_L.new(n17.outputs[8], n16.inputs[2])
_L.new(n18.outputs[0], n16.inputs[1])
_L.new(n17.outputs[7], n18.inputs[1])
n1.is_active_output = True
ng_shit_color_001 = bpy.data.node_groups.new('shit_color.001', 'ShaderNodeTree')
_s = ng_shit_color_001.interface.new_socket(name='Color', in_out='OUTPUT', socket_type='NodeSocketColor')
_s = ng_shit_color_001.interface.new_socket(name='Color', in_out='OUTPUT', socket_type='NodeSocketColor')
_s = ng_shit_color_001.interface.new_socket(name='rock amount', in_out='INPUT', socket_type='NodeSocketFloat')
_s.default_value = -0.2
_s.min_value = -100.0
_s.max_value = 100.0
_s = ng_shit_color_001.interface.new_socket(name='rock scale', in_out='INPUT', socket_type='NodeSocketFloat')
_s.default_value = 100.0
_s.min_value = -1000.0
_s.max_value = 1000.0
_s = ng_shit_color_001.interface.new_socket(name='rock color', in_out='INPUT', socket_type='NodeSocketColor')
_s.default_value = (0.868, 0.8844, 0.8121, 1.0)
_s = ng_shit_color_001.interface.new_socket(name='dirt color 1', in_out='INPUT', socket_type='NodeSocketColor')
_s.default_value = (0.1113, 0.06753, 0.06567, 1.0)
_s = ng_shit_color_001.interface.new_socket(name='dirt color 2', in_out='INPUT', socket_type='NodeSocketColor')
_s.default_value = (0.1129, 0.01735, 0.007825, 1.0)
_s = ng_shit_color_001.interface.new_socket(name='dirt color 3', in_out='INPUT', socket_type='NodeSocketColor')
_s.default_value = (0.1529, 0.0, 0.0, 1.0)
_s = ng_shit_color_001.interface.new_socket(name='dirt displacement scale', in_out='INPUT', socket_type='NodeSocketFloat')
_s.default_value = 10.0
_s.min_value = -1000.0
_s.max_value = 1000.0
_s = ng_shit_color_001.interface.new_socket(name='dirt displacement height', in_out='INPUT', socket_type='NodeSocketFloat')
_s.subtype = 'FACTOR'
_s.default_value = 2.0
_s.min_value = 0.0
_s.max_value = 2.0
_s = ng_shit_color_001.interface.new_socket(name='dirt speck size', in_out='INPUT', socket_type='NodeSocketFloat')
_s.default_value = 1000.0
_s.min_value = -1000.0
_s.max_value = 1000.0
_N = ng_shit_color_001.nodes; _L = ng_shit_color_001.links
n0 = _N.new('ShaderNodeMix'); n0.name = 'Mix.004'; n0.location = (-1040, -467)
n0.width = 100
n0.data_type = 'RGBA'
n0.inputs[7].default_value = (0.0, 0.0, 0.0, 1.0)
n1 = _N.new('ShaderNodeTexNoise'); n1.name = 'Noise Texture.002'; n1.location = (-1190, -133)
n1.width = 150
n1.inputs[2].default_value = 10.0
n1.inputs[8].default_value = 0.5
n2 = _N.new('ShaderNodeTexVoronoi'); n2.name = 'Voronoi Texture.002'; n2.location = (-1304, -484)
n2.width = 150
n3 = _N.new('ShaderNodeBrightContrast'); n3.name = 'Bright/Contrast.002'; n3.location = (-925, -166)
n3.inputs[2].default_value = -0.25
n4 = _N.new('ShaderNodeMix'); n4.name = 'Mix.005'; n4.location = (-458, -310)
n4.width = 100
n4.data_type = 'RGBA'
n5 = _N.new('ShaderNodeHueSaturation'); n5.name = 'Hue Saturation Value'; n5.location = (-287, -288)
n5.inputs[2].default_value = 0.15
n6 = _N.new('ShaderNodeMix'); n6.name = 'Mix.003'; n6.location = (-684, -248)
n6.width = 100
n6.data_type = 'RGBA'
n7 = _N.new('ShaderNodeMix'); n7.name = 'Mix.007'; n7.location = (-1303, -1)
n7.width = 100
n7.data_type = 'RGBA'
n7.inputs[7].default_value = (0.1451, 0.04706, 0.0, 1.0)
n8 = _N.new('ShaderNodeMix'); n8.name = 'Mix.001'; n8.location = (-789, 281)
n8.width = 100
n8.data_type = 'RGBA'
n8.inputs[6].default_value = (0.8946, 0.8946, 0.8946, 1.0)
n9 = _N.new('ShaderNodeTexNoise'); n9.name = 'Musgrave Texture'; n9.location = (-1166, 256)
n9.width = 150
n9.noise_type = 'MULTIFRACTAL'
n9.normalize = False
n9.inputs[3].default_value = 1.0
n9.inputs[4].default_value = 0.7071
n9.inputs[6].default_value = 2.0
n10 = _N.new('ShaderNodeTexNoise'); n10.name = 'Noise Texture.001'; n10.location = (-1200, 432)
n10.width = 150
n10.inputs[2].default_value = 15.0
n10.inputs[3].default_value = 1.0
n11 = _N.new('ShaderNodeTexNoise'); n11.name = 'Musgrave Texture.001'; n11.location = (69, 303)
n11.width = 150
n11.normalize = False
n11.inputs[2].default_value = 10.0
n11.inputs[3].default_value = 4.0
n11.inputs[4].default_value = 0.4472
n11.inputs[5].default_value = 5.0
n11.inputs[6].default_value = 2.0
n12 = _N.new('ShaderNodeBrightContrast'); n12.name = 'Bright/Contrast.003'; n12.location = (122, 484)
n12.inputs[2].default_value = 1.0
n13 = _N.new('ShaderNodeTexNoise'); n13.name = 'Noise Texture'; n13.location = (-70, 477)
n13.width = 150
n14 = _N.new('ShaderNodeMix'); n14.name = 'Mix.009'; n14.location = (721, 238)
n14.width = 100
n14.data_type = 'RGBA'
n15 = _N.new('ShaderNodeMix'); n15.name = 'Mix.008'; n15.location = (15, 29)
n15.width = 100
n15.data_type = 'RGBA'
n16 = _N.new('ShaderNodeMix'); n16.name = 'Mix.011'; n16.location = (1133, 176)
n16.width = 100
n16.data_type = 'RGBA'
n17 = _N.new('ShaderNodeTexNoise'); n17.name = 'Noise Texture.003'; n17.location = (910, 395)
n17.width = 150
n17.inputs[2].default_value = 1.0
n18 = _N.new('ShaderNodeInvert'); n18.name = 'Invert'; n18.location = (1304, -67)
n18.width = 90
n19 = _N.new('ShaderNodeMix'); n19.name = 'Mix.006'; n19.location = (50, -164)
n19.width = 100
n19.data_type = 'RGBA'
n20 = _N.new('ShaderNodeMix'); n20.name = 'Mix.012'; n20.location = (941, -117)
n20.width = 100
n20.data_type = 'RGBA'
n20.blend_type = 'ADD'
n21 = _N.new('ShaderNodeTexNoise'); n21.name = 'Noise Texture.004'; n21.location = (303, -383)
n21.width = 150
n21.inputs[3].default_value = 5.0
n21.inputs[8].default_value = 0.125
n22 = _N.new('ShaderNodeBrightContrast'); n22.name = 'Bright/Contrast'; n22.location = (-647, 145)
n22.inputs[2].default_value = 1.0
n23 = _N.new('ShaderNodeBrightContrast'); n23.name = 'Bright/Contrast.001'; n23.location = (-983, 340)
n23.inputs[2].default_value = 2.0
n24 = _N.new('ShaderNodeMix'); n24.name = 'Mix'; n24.location = (-442, 111)
n24.width = 100
n24.data_type = 'RGBA'
n24.inputs[6].default_value = (0.0, 0.0, 0.0, 1.0)
n24.inputs[7].default_value = (1.0, 1.0, 1.0, 1.0)
n25 = _N.new('ShaderNodeMix'); n25.name = 'Mix.002'; n25.location = (-1041, -296)
n25.width = 100
n25.data_type = 'RGBA'
n25.inputs[6].default_value = (0.0, 0.0, 0.0, 1.0)
n26 = _N.new('ShaderNodeMix'); n26.name = 'Mix.010'; n26.location = (581, 398)
n26.width = 100
n26.data_type = 'RGBA'
n26.inputs[6].default_value = (0.0, 0.0, 0.0, 1.0)
n27 = _N.new('ShaderNodeHueSaturation'); n27.name = 'Hue Saturation Value.001'; n27.location = (547, -372)
n28 = _N.new('ShaderNodeTexVoronoi'); n28.name = 'Voronoi Texture.001'; n28.location = (-1304, -334)
n28.width = 150
n29 = _N.new('NodeGroupInput'); n29.name = 'Group Input'; n29.location = (-1426, -134)
n30 = _N.new('NodeGroupOutput'); n30.name = 'Group Output'; n30.location = (1426, 55)
n30.inputs[1].default_value = (0.0, 0.0, 0.0, 1.0)
n31 = _N.new('ShaderNodeMath'); n31.name = 'Math'; n31.location = (0, 0)
n31.operation = 'MULTIPLY'
n32 = _N.new('ShaderNodeMath'); n32.name = 'Math.001'; n32.location = (0, 0)
n32.operation = 'MULTIPLY'
_L.new(n22.outputs[0], n24.inputs[0])
_L.new(n9.outputs[0], n8.inputs[7])
_L.new(n8.outputs[2], n22.inputs[0])
_L.new(n10.outputs[0], n23.inputs[0])
_L.new(n23.outputs[0], n8.inputs[0])
_L.new(n0.outputs[2], n6.inputs[7])
_L.new(n25.outputs[2], n6.inputs[6])
_L.new(n1.outputs[0], n3.inputs[0])
_L.new(n3.outputs[0], n6.inputs[0])
_L.new(n3.outputs[0], n4.inputs[0])
_L.new(n4.outputs[2], n5.inputs[4])
_L.new(n5.outputs[0], n19.inputs[7])
_L.new(n6.outputs[2], n15.inputs[7])
_L.new(n24.outputs[2], n15.inputs[0])
_L.new(n24.outputs[2], n19.inputs[6])
_L.new(n7.outputs[2], n15.inputs[6])
_L.new(n15.outputs[2], n14.inputs[6])
_L.new(n19.outputs[2], n20.inputs[6])
_L.new(n11.outputs[0], n14.inputs[0])
_L.new(n26.outputs[2], n14.inputs[7])
_L.new(n13.outputs[0], n12.inputs[0])
_L.new(n12.outputs[0], n26.inputs[0])
_L.new(n16.outputs[2], n30.inputs[0])
_L.new(n15.outputs[2], n16.inputs[7])
_L.new(n14.outputs[2], n16.inputs[6])
_L.new(n17.outputs[0], n16.inputs[0])
_L.new(n21.outputs[0], n27.inputs[4])
_L.new(n27.outputs[0], n20.inputs[7])
_L.new(n20.outputs[2], n18.inputs[1])
_L.new(n29.outputs[0], n23.inputs[1])
_L.new(n29.outputs[1], n9.inputs[2])
_L.new(n29.outputs[2], n7.inputs[6])
_L.new(n29.outputs[3], n25.inputs[7])
_L.new(n29.outputs[4], n0.inputs[6])
_L.new(n29.outputs[5], n26.inputs[7])
_L.new(n29.outputs[6], n21.inputs[2])
_L.new(n29.outputs[7], n27.inputs[2])
_L.new(n29.outputs[8], n28.inputs[2])
_L.new(n29.outputs[8], n2.inputs[2])
_L.new(n31.outputs[0], n4.inputs[7])
_L.new(n31.outputs[0], n0.inputs[0])
_L.new(n2.outputs[0], n31.inputs[0])
_L.new(n2.outputs[0], n31.inputs[1])
_L.new(n32.outputs[0], n4.inputs[6])
_L.new(n32.outputs[0], n25.inputs[0])
_L.new(n28.outputs[0], n32.inputs[0])
_L.new(n28.outputs[0], n32.inputs[1])
n30.is_active_output = True

# ---- material node trees
mat_crackit_tree3_red1.use_nodes = True; mat_crackit_tree3_red1.node_tree.nodes.clear()
_N = mat_crackit_tree3_red1.node_tree.nodes; _L = mat_crackit_tree3_red1.node_tree.links
n0 = _N.new('ShaderNodeTexNoise'); n0.name = 'Musgrave Texture.001'; n0.location = (3078, 903)
n0.width = 150
n0.normalize = False
n0.inputs[2].default_value = 0.9998
n0.inputs[3].default_value = 5.0
n0.inputs[4].default_value = 1.0
n1 = _N.new('ShaderNodeValToRGB'); n1.name = 'ColorRamp.002'; n1.location = (3308, 828)
while len(n1.color_ramp.elements) > 1: n1.color_ramp.elements.remove(n1.color_ramp.elements[-1])
n1.color_ramp.elements[0].position = 0.5136; n1.color_ramp.elements[0].color = (0.0, 0.0, 0.0, 1.0)
_e = n1.color_ramp.elements.new(1.0); _e.color = (1.0, 1.0, 1.0, 1.0)
n2 = _N.new('ShaderNodeGroup'); n2.name = 'Group.001'; n2.location = (3661, 569)
n2.node_tree = ng_moss_cover_texture
n2.inputs[2].default_value = (0.2867, 0.459, 0.436, 1.0)
n2.inputs[3].default_value = (0.2789, 0.459, 0.3191, 1.0)
n2.inputs[4].default_value = 0.03
n2.inputs[5].default_value = 5.0
n2.inputs[6].default_value = 1.0
n2.inputs[7].default_value = 0.005
n3 = _N.new('ShaderNodeOutputMaterial'); n3.name = 'Material Output'; n3.location = (3875, 278)
n3.width = 120
n4 = _N.new('ShaderNodeValToRGB'); n4.name = 'ColorRamp.001'; n4.location = (3585, 198)
while len(n4.color_ramp.elements) > 1: n4.color_ramp.elements.remove(n4.color_ramp.elements[-1])
n4.color_ramp.elements[0].position = 0.4091; n4.color_ramp.elements[0].color = (0.0, 0.0, 0.0, 1.0)
_e = n4.color_ramp.elements.new(0.8091); _e.color = (0.6802, 0.6802, 0.6802, 1.0)
n5 = _N.new('ShaderNodeTexNoise'); n5.name = 'Musgrave Texture'; n5.location = (3391, 160)
n5.width = 150
n5.normalize = False
n5.inputs[2].default_value = 25.18
n5.inputs[3].default_value = 1.0
n5.inputs[4].default_value = 1.0
n5.inputs[5].default_value = 1.0
n6 = _N.new('ShaderNodeBsdfDiffuse'); n6.name = 'Diffuse BSDF.001'; n6.location = (3187, 519)
n7 = _N.new('ShaderNodeGroup'); n7.name = 'Group.002'; n7.location = (3366, 576)
n7.width = 185
n7.node_tree = ng_moss_cover
n7.inputs[1].default_value = (0.271, 0.4595, 0.2645, 1.0)
n7.inputs[2].default_value = (0.2005, 0.2625, 0.1711, 1.0)
n7.inputs[3].default_value = 0.03
n7.inputs[4].default_value = 5.0
n7.inputs[5].default_value = 3.28
n7.inputs[6].default_value = 1.2
n7.inputs[7].default_value = 0.2
n7.inputs[8].default_value = 0.3
n7.inputs[9].default_value = 100.0
n7.inputs[10].default_value = 1.0
n7.inputs[11].default_value = (0.0, 0.0, 0.0)
n8 = _N.new('ShaderNodeMix'); n8.name = 'Mix'; n8.location = (2982, 582)
n8.width = 145
n8.data_type = 'RGBA'
n8.blend_type = 'MULTIPLY'
n9 = _N.new('ShaderNodeBump'); n9.name = 'Bump'; n9.location = (2990, 332)
n9.inputs[1].default_value = 0.1
n9.inputs[2].default_value = 1.0
n10 = _N.new('ShaderNodeValToRGB'); n10.name = 'ColorRamp'; n10.location = (2687, 471)
while len(n10.color_ramp.elements) > 1: n10.color_ramp.elements.remove(n10.color_ramp.elements[-1])
n10.color_ramp.elements[0].position = 0.09091; n10.color_ramp.elements[0].color = (0.002874, 0.04983, 0.0009926, 1.0)
_e = n10.color_ramp.elements.new(0.1727); _e.color = (0.357, 0.05985, 0.02334, 1.0)
_e = n10.color_ramp.elements.new(0.2727); _e.color = (1.0, 1.0, 1.0, 1.0)
n11 = _N.new('ShaderNodeGroup'); n11.name = 'Group'; n11.location = (2700, 700)
n11.width = 213
n11.node_tree = ng_tree_base_color
n11.inputs[0].default_value = (0.07158, 0.04716, 0.0261, 1.0)
n11.inputs[1].default_value = (0.1297, 0.1179, 0.1078, 1.0)
n11.inputs[2].default_value = (0.2738, 0.01618, 0.002979, 1.0)
n11.inputs[3].default_value = 10.0
n11.inputs[4].default_value = 10.0
n12 = _N.new('ShaderNodeMix'); n12.name = 'Mix.001'; n12.location = (2780, 211)
n12.data_type = 'RGBA'
n12.blend_type = 'MULTIPLY'
n13 = _N.new('ShaderNodeTexVoronoi'); n13.name = 'Voronoi Texture.001'; n13.location = (2466, 107)
n13.inputs[2].default_value = 300.0
n14 = _N.new('ShaderNodeTexVoronoi'); n14.name = 'Voronoi Texture'; n14.location = (2466, 312)
n14.inputs[2].default_value = 44.6
n15 = _N.new('ShaderNodeTexCoord'); n15.name = 'Texture Coordinate'; n15.location = (1912, 457)
n16 = _N.new('ShaderNodeTexNoise'); n16.name = 'Noise Texture'; n16.location = (3199, 132)
n16.width = 138
n17 = _N.new('ShaderNodeMapping'); n17.name = 'Mapping'; n17.location = (2085, 496)
n18 = _N.new('ShaderNodeDisplacement'); n18.name = 'Displacement'; n18.location = (0, 0)
n18.inputs[1].default_value = 0.0
n18.inputs[2].default_value = 0.1
_L.new(n14.outputs[1], n10.inputs[0])
_L.new(n10.outputs[0], n8.inputs[7])
_L.new(n11.outputs[0], n8.inputs[6])
_L.new(n9.outputs[0], n6.inputs[2])
_L.new(n14.outputs[1], n12.inputs[6])
_L.new(n6.outputs[0], n7.inputs[0])
_L.new(n8.outputs[2], n6.inputs[0])
_L.new(n5.outputs[0], n4.inputs[0])
_L.new(n16.outputs[1], n5.inputs[0])
_L.new(n12.outputs[2], n9.inputs[3])
_L.new(n13.outputs[1], n12.inputs[7])
_L.new(n0.outputs[0], n1.inputs[0])
_L.new(n7.outputs[0], n2.inputs[0])
_L.new(n1.outputs[0], n2.inputs[1])
_L.new(n2.outputs[0], n3.inputs[0])
_L.new(n15.outputs[0], n17.inputs[0])
_L.new(n17.outputs[0], n0.inputs[0])
_L.new(n17.outputs[0], n11.inputs[5])
_L.new(n17.outputs[0], n14.inputs[0])
_L.new(n17.outputs[0], n13.inputs[0])
_L.new(n17.outputs[0], n16.inputs[0])
_L.new(n4.outputs[0], n18.inputs[0])
_L.new(n18.outputs[0], n3.inputs[2])
n3.is_active_output = True
mat_crackit_tree2_dry1.use_nodes = True; mat_crackit_tree2_dry1.node_tree.nodes.clear()
_N = mat_crackit_tree2_dry1.node_tree.nodes; _L = mat_crackit_tree2_dry1.node_tree.links
n0 = _N.new('ShaderNodeValToRGB'); n0.name = 'ColorRamp'; n0.location = (2584, 514)
while len(n0.color_ramp.elements) > 1: n0.color_ramp.elements.remove(n0.color_ramp.elements[-1])
n0.color_ramp.elements[0].position = 0.09091; n0.color_ramp.elements[0].color = (0.002874, 0.04983, 0.0009926, 1.0)
_e = n0.color_ramp.elements.new(0.1727); _e.color = (0.357, 0.05985, 0.02334, 1.0)
_e = n0.color_ramp.elements.new(0.2727); _e.color = (1.0, 1.0, 1.0, 1.0)
n1 = _N.new('ShaderNodeTexCoord'); n1.name = 'Texture Coordinate'; n1.location = (1752, 406)
n2 = _N.new('ShaderNodeValToRGB'); n2.name = 'ColorRamp.001'; n2.location = (3333, 136)
while len(n2.color_ramp.elements) > 1: n2.color_ramp.elements.remove(n2.color_ramp.elements[-1])
n2.color_ramp.elements[0].position = 0.4091; n2.color_ramp.elements[0].color = (0.0, 0.0, 0.0, 1.0)
_e = n2.color_ramp.elements.new(0.6636); _e.color = (0.6802, 0.6802, 0.6802, 1.0)
n3 = _N.new('ShaderNodeTexNoise'); n3.name = 'Musgrave Texture'; n3.location = (3148, 153)
n3.width = 150
n3.normalize = False
n3.inputs[2].default_value = 25.18
n3.inputs[3].default_value = 1.0
n3.inputs[4].default_value = 1.0
n3.inputs[5].default_value = 1.0
n4 = _N.new('ShaderNodeTexNoise'); n4.name = 'Noise Texture'; n4.location = (2971, 82)
n4.width = 138
n5 = _N.new('ShaderNodeBsdfDiffuse'); n5.name = 'Diffuse BSDF.001'; n5.location = (3156, 496)
n6 = _N.new('ShaderNodeMix'); n6.name = 'Mix'; n6.location = (2961, 623)
n6.width = 145
n6.data_type = 'RGBA'
n6.blend_type = 'MULTIPLY'
n7 = _N.new('ShaderNodeBump'); n7.name = 'Bump'; n7.location = (2843, 286)
n7.inputs[1].default_value = 0.1
n7.inputs[2].default_value = 1.0
n8 = _N.new('ShaderNodeGroup'); n8.name = 'Group'; n8.location = (2594, 741)
n8.width = 213
n8.node_tree = ng_tree_base_color_000
n8.inputs[0].default_value = (0.1973, 0.1263, 0.06633, 1.0)
n8.inputs[1].default_value = (0.1297, 0.1179, 0.1078, 1.0)
n8.inputs[2].default_value = (0.2738, 0.1036, 0.0355, 1.0)
n8.inputs[3].default_value = 10.0
n8.inputs[4].default_value = 10.0
n9 = _N.new('ShaderNodeTexVoronoi'); n9.name = 'Voronoi Texture'; n9.location = (2350, 254)
n9.inputs[2].default_value = 44.6
n10 = _N.new('ShaderNodeTexVoronoi'); n10.name = 'Voronoi Texture.001'; n10.location = (2346, 97)
n10.inputs[2].default_value = 300.0
n11 = _N.new('ShaderNodeMix'); n11.name = 'Mix.001'; n11.location = (2542, 164)
n11.data_type = 'RGBA'
n11.blend_type = 'MULTIPLY'
n11.inputs[0].default_value = 0.2
n12 = _N.new('ShaderNodeMapping'); n12.name = 'Mapping'; n12.location = (1940, 445)
n12.inputs[3].default_value = (2.0, 2.0, 1.0)
n13 = _N.new('ShaderNodeGroup'); n13.name = 'Group.001'; n13.location = (3776, 595)
n13.node_tree = ng_moss_cover_000
n13.inputs[1].default_value = (0.2064, 0.4233, 0.2046, 1.0)
n13.inputs[2].default_value = (0.07783, 0.2426, 0.06972, 1.0)
n13.inputs[3].default_value = 0.03
n13.inputs[4].default_value = 5.0
n13.inputs[5].default_value = 0.2
n13.inputs[6].default_value = 1.2
n13.inputs[7].default_value = 0.1
n13.inputs[8].default_value = 0.8
n13.inputs[9].default_value = 40.0
n13.inputs[10].default_value = 1.0
n14 = _N.new('ShaderNodeOutputMaterial'); n14.name = 'Material Output'; n14.location = (3981, 289)
n14.width = 120
n15 = _N.new('ShaderNodeTexNoise'); n15.name = 'Musgrave Texture.002'; n15.location = (3166, 886)
n15.width = 150
n15.noise_type = 'MULTIFRACTAL'
n15.normalize = False
n15.inputs[2].default_value = 3.0
n15.inputs[3].default_value = 9.0
n15.inputs[4].default_value = 1.0
n16 = _N.new('ShaderNodeBrightContrast'); n16.name = 'Bright/Contrast'; n16.location = (3346, 750)
n16.inputs[1].default_value = -0.7
n17 = _N.new('ShaderNodeGroup'); n17.name = 'Group.002'; n17.location = (3543, 629)
n17.width = 185
n17.node_tree = ng_moss_cover_texture_000
n17.inputs[2].default_value = (0.2808, 0.4595, 0.4173, 1.0)
n17.inputs[3].default_value = (0.1841, 0.2625, 0.2022, 1.0)
n17.inputs[4].default_value = 0.03
n17.inputs[5].default_value = 5.0
n17.inputs[6].default_value = 1.0
n17.inputs[7].default_value = 0.005
n18 = _N.new('ShaderNodeDisplacement'); n18.name = 'Displacement'; n18.location = (0, 0)
n18.inputs[1].default_value = 0.0
n18.inputs[2].default_value = 0.1
_L.new(n9.outputs[1], n0.inputs[0])
_L.new(n0.outputs[0], n6.inputs[7])
_L.new(n8.outputs[0], n6.inputs[6])
_L.new(n7.outputs[0], n5.inputs[2])
_L.new(n5.outputs[0], n17.inputs[0])
_L.new(n6.outputs[2], n5.inputs[0])
_L.new(n3.outputs[0], n2.inputs[0])
_L.new(n4.outputs[1], n3.inputs[0])
_L.new(n1.outputs[0], n12.inputs[0])
_L.new(n12.outputs[0], n8.inputs[5])
_L.new(n12.outputs[0], n9.inputs[0])
_L.new(n12.outputs[0], n4.inputs[0])
_L.new(n17.outputs[0], n13.inputs[0])
_L.new(n12.outputs[0], n13.inputs[11])
_L.new(n12.outputs[0], n10.inputs[0])
_L.new(n11.outputs[2], n7.inputs[3])
_L.new(n9.outputs[1], n11.inputs[6])
_L.new(n10.outputs[1], n11.inputs[7])
_L.new(n12.outputs[0], n15.inputs[0])
_L.new(n15.outputs[0], n16.inputs[0])
_L.new(n13.outputs[0], n14.inputs[0])
_L.new(n16.outputs[0], n17.inputs[1])
_L.new(n2.outputs[0], n18.inputs[0])
_L.new(n18.outputs[0], n14.inputs[2])
n14.is_active_output = True
mat_crackit_mud1.use_nodes = True; mat_crackit_mud1.node_tree.nodes.clear()
_N = mat_crackit_mud1.node_tree.nodes; _L = mat_crackit_mud1.node_tree.links
n0 = _N.new('NodeFrame'); n0.name = 'Shit Surface'; n0.location = (2808, 619)
n0.label = 'Shit Surface'
n0.width = 996
n0.label_size = 64
n1 = _N.new('NodeFrame'); n1.name = 'Shit Broken'; n1.location = (2902, -91)
n1.label = 'Shit Broken'
n1.width = 907
n1.label_size = 64
n2 = _N.new('NodeFrame'); n2.name = 'surface_broke_ratio'; n2.location = (3137, 956)
n2.label = 'Surface-Broken Ratio'
n2.width = 673
n2.label_size = 56
n3 = _N.new('ShaderNodeTexCoord'); n3.name = 'Texture Coordinate'; n3.location = (2320, 473)
n3.width = 143
n4 = _N.new('ShaderNodeBsdfAnisotropic'); n4.name = 'Glossy BSDF'; n4.location = (613, -383)
n4.distribution = 'GGX'
n4.inputs[0].default_value = (1.0, 1.0, 1.0, 1.0)
n4.inputs[1].default_value = 0.1732
n5 = _N.new('ShaderNodeBsdfDiffuse'); n5.name = 'Diffuse BSDF'; n5.location = (623, -252)
n6 = _N.new('ShaderNodeMixShader'); n6.name = 'Mix Shader'; n6.location = (826, -291)
n6.inputs[0].default_value = 0.04
n7 = _N.new('ShaderNodeBump'); n7.name = 'Bump'; n7.location = (408, -448)
n7.inputs[0].default_value = 0.15
n7.inputs[1].default_value = 0.1
n7.inputs[2].default_value = 1.0
n8 = _N.new('ShaderNodeTexNoise'); n8.name = 'Musgrave Texture'; n8.location = (211, -370)
n8.width = 150
n8.normalize = False
n8.inputs[3].default_value = 1.0
n8.inputs[4].default_value = 1.0
n8.inputs[5].default_value = 1.0
n9 = _N.new('ShaderNodeGroup'); n9.name = 'Group'; n9.location = (338, -30)
n9.width = 226
n9.node_tree = ng_shit_color_000
n9.inputs[0].default_value = -0.2
n9.inputs[1].default_value = 100.0
n9.inputs[2].default_value = (0.868, 0.8844, 0.8121, 1.0)
n9.inputs[3].default_value = (0.1167, 0.118, 0.03096, 1.0)
n9.inputs[4].default_value = (0.1129, 0.05572, 0.02781, 1.0)
n9.inputs[5].default_value = (0.2738, 0.1916, 0.02713, 1.0)
n9.inputs[6].default_value = 1.5
n9.inputs[7].default_value = 2.0
n9.inputs[8].default_value = 1000.0
n10 = _N.new('ShaderNodeTexNoise'); n10.name = 'Noise Texture'; n10.location = (30, -436)
n10.inputs[2].default_value = 6.0
n11 = _N.new('ShaderNodeTexNoise'); n11.name = 'Musgrave Texture.002'; n11.location = (224, -138)
n11.width = 150
n11.normalize = False
n12 = _N.new('ShaderNodeValue'); n12.name = 'Value'; n12.location = (30, -250)
n12.outputs[0].default_value = 3.0
n13 = _N.new('ShaderNodeValue'); n13.name = 'Value.001'; n13.location = (31, -326)
n13.outputs[0].default_value = 1.0
n14 = _N.new('ShaderNodeValue'); n14.name = 'Value.002'; n14.location = (30, -400)
n14.outputs[0].default_value = 2.0
n15 = _N.new('ShaderNodeTexNoise'); n15.name = 'Noise Texture.002'; n15.location = (34, -30)
n15.inputs[2].default_value = 6.0
n16 = _N.new('ShaderNodeBsdfDiffuse'); n16.name = 'Diffuse BSDF.001'; n16.location = (734, -162)
n16.width = 143
n16.inputs[1].default_value = 0.5
n17 = _N.new('ShaderNodeBump'); n17.name = 'Bump.001'; n17.location = (508, -309)
n17.inputs[1].default_value = 0.1
n17.inputs[2].default_value = 1.0
n18 = _N.new('ShaderNodeValToRGB'); n18.name = 'ColorRamp.002'; n18.location = (453, -48)
while len(n18.color_ramp.elements) > 1: n18.color_ramp.elements.remove(n18.color_ramp.elements[-1])
n18.color_ramp.elements[0].position = 0.1818; n18.color_ramp.elements[0].color = (0.13, 0.077, 0.027, 1.0)
_e = n18.color_ramp.elements.new(1.0); _e.color = (0.2471, 0.1648, 0.03884, 1.0)
n19 = _N.new('ShaderNodeTexNoise'); n19.name = 'Noise Texture.001'; n19.location = (30, -100)
n19.inputs[2].default_value = 0.2
n20 = _N.new('ShaderNodeValToRGB'); n20.name = 'ColorRamp'; n20.location = (403, -68)
while len(n20.color_ramp.elements) > 1: n20.color_ramp.elements.remove(n20.color_ramp.elements[-1])
n20.color_ramp.elements[0].position = 0.0; n20.color_ramp.elements[0].color = (0.7727, 0.7727, 0.7727, 1.0)
_e = n20.color_ramp.elements.new(0.2386); _e.color = (0.3427, 0.3427, 0.3427, 1.0)
_e = n20.color_ramp.elements.new(0.2909); _e.color = (1.0, 1.0, 1.0, 1.0)
n21 = _N.new('ShaderNodeTexNoise'); n21.name = 'Musgrave Texture.001'; n21.location = (205, -30)
n21.width = 150
n21.normalize = False
n21.inputs[2].default_value = 8.0
n21.inputs[3].default_value = 1.0
n21.inputs[4].default_value = 1.0
n21.inputs[5].default_value = 1.0
n22 = _N.new('ShaderNodeOutputMaterial'); n22.name = 'Material Output'; n22.location = (4226, 213)
n22.width = 116
n23 = _N.new('ShaderNodeValToRGB'); n23.name = 'ColorRamp.001'; n23.location = (3926, 72)
while len(n23.color_ramp.elements) > 1: n23.color_ramp.elements.remove(n23.color_ramp.elements[-1])
n23.color_ramp.elements[0].position = 0.0; n23.color_ramp.elements[0].color = (0.0, 0.0, 0.0, 1.0)
_e = n23.color_ramp.elements.new(1.0); _e.color = (0.6591, 0.6591, 0.6591, 1.0)
n24 = _N.new('ShaderNodeMixShader'); n24.name = 'Mix Shader.001'; n24.location = (4004, 412)
n25 = _N.new('ShaderNodeMath'); n25.name = 'Math'; n25.location = (224, -458)
n25.hide = True
n25.operation = 'MINIMUM'
n25.inputs[1].default_value = 14.0
n26 = _N.new('ShaderNodeMath'); n26.name = 'Math.001'; n26.location = (224, -498)
n26.hide = True
n26.operation = 'SUBTRACT'
n26.inputs[1].default_value = 1.0
n27 = _N.new('ShaderNodeClamp'); n27.name = 'Clamp'; n27.location = (224, -98)
n27.hide = True
n28 = _N.new('ShaderNodeMath'); n28.name = 'Math.002'; n28.location = (224, -58)
n28.hide = True
n28.operation = 'MULTIPLY'
n29 = _N.new('ShaderNodeMath'); n29.name = 'Math.003'; n29.location = (224, -618)
n29.hide = True
n29.operation = 'MAXIMUM'
n29.inputs[1].default_value = -1e-05
n30 = _N.new('ShaderNodeMath'); n30.name = 'Math.004'; n30.location = (224, -578)
n30.hide = True
n30.operation = 'MULTIPLY'
n30.inputs[1].default_value = -1.0
n31 = _N.new('ShaderNodeMath'); n31.name = 'Math.005'; n31.location = (224, -538)
n31.hide = True
n31.operation = 'POWER'
n32 = _N.new('ShaderNodeMath'); n32.name = 'Math.006'; n32.location = (224, -658)
n32.hide = True
n32.operation = 'MAXIMUM'
n32.inputs[1].default_value = -1e-05
n33 = _N.new('ShaderNodeDisplacement'); n33.name = 'Displacement'; n33.location = (0, 0)
n33.inputs[1].default_value = 0.0
n33.inputs[2].default_value = 0.1
n4.parent = n0
n5.parent = n0
n6.parent = n0
n7.parent = n0
n8.parent = n0
n9.parent = n0
n10.parent = n0
n11.parent = n1
n12.parent = n1
n13.parent = n1
n14.parent = n1
n15.parent = n1
n16.parent = n1
n17.parent = n1
n18.parent = n1
n19.parent = n2
n20.parent = n2
n21.parent = n2
n25.parent = n1
n26.parent = n1
n27.parent = n1
n28.parent = n1
n29.parent = n1
n30.parent = n1
n31.parent = n1
n32.parent = n1
_L.new(n5.outputs[0], n6.inputs[1])
_L.new(n9.outputs[0], n5.inputs[0])
_L.new(n4.outputs[0], n6.inputs[2])
_L.new(n10.outputs[1], n8.inputs[0])
_L.new(n3.outputs[3], n10.inputs[0])
_L.new(n19.outputs[1], n21.inputs[0])
_L.new(n21.outputs[0], n20.inputs[0])
_L.new(n3.outputs[3], n19.inputs[0])
_L.new(n6.outputs[0], n24.inputs[1])
_L.new(n17.outputs[0], n16.inputs[2])
_L.new(n7.outputs[0], n5.inputs[2])
_L.new(n7.outputs[0], n4.inputs[4])
_L.new(n8.outputs[0], n7.inputs[3])
_L.new(n3.outputs[3], n15.inputs[0])
_L.new(n15.outputs[1], n11.inputs[0])
_L.new(n16.outputs[0], n24.inputs[2])
_L.new(n18.outputs[0], n16.inputs[0])
_L.new(n24.outputs[0], n22.inputs[0])
_L.new(n20.outputs[0], n24.inputs[0])
_L.new(n12.outputs[0], n26.inputs[0])
_L.new(n26.outputs[0], n25.inputs[0])
_L.new(n25.outputs[0], n11.inputs[3])
_L.new(n28.outputs[0], n18.inputs[0])
_L.new(n28.outputs[0], n17.inputs[3])
_L.new(n11.outputs[0], n28.inputs[0])
_L.new(n12.outputs[0], n27.inputs[0])
_L.new(n27.outputs[0], n28.inputs[1])
_L.new(n13.outputs[0], n29.inputs[0])
_L.new(n29.outputs[0], n30.inputs[0])
_L.new(n30.outputs[0], n31.inputs[1])
_L.new(n31.outputs[0], n11.inputs[4])
_L.new(n14.outputs[0], n32.inputs[0])
_L.new(n32.outputs[0], n31.inputs[0])
_L.new(n32.outputs[0], n11.inputs[5])
_L.new(n23.outputs[0], n33.inputs[0])
_L.new(n33.outputs[0], n22.inputs[2])
n22.is_active_output = True
mat_crackit_rock1.use_nodes = True; mat_crackit_rock1.node_tree.nodes.clear()
_N = mat_crackit_rock1.node_tree.nodes; _L = mat_crackit_rock1.node_tree.links
n0 = _N.new('ShaderNodeTexCoord'); n0.name = 'Texture Coordinate'; n0.location = (-617, -1164)
n0.width = 161
n1 = _N.new('ShaderNodeMix'); n1.name = 'Mix.002'; n1.location = (266, -898)
n1.width = 154
n1.data_type = 'RGBA'
n1.inputs[7].default_value = (0.0, 0.0, 0.0, 1.0)
n2 = _N.new('ShaderNodeBsdfDiffuse'); n2.name = 'Diffuse BSDF'; n2.location = (680, -949)
n3 = _N.new('ShaderNodeBrightContrast'); n3.name = 'Bright/Contrast'; n3.location = (472, -946)
n3.inputs[2].default_value = -0.4
n4 = _N.new('ShaderNodeValToRGB'); n4.name = 'ColorRamp'; n4.location = (-56, -769)
while len(n4.color_ramp.elements) > 1: n4.color_ramp.elements.remove(n4.color_ramp.elements[-1])
n4.color_ramp.elements[0].position = 0.5591; n4.color_ramp.elements[0].color = (0.0, 0.0, 0.0, 1.0)
_e = n4.color_ramp.elements.new(0.6182); _e.color = (1.0, 1.0, 1.0, 1.0)
n5 = _N.new('ShaderNodeNewGeometry'); n5.name = 'Geometry.002'; n5.location = (-237, -767)
n6 = _N.new('ShaderNodeValToRGB'); n6.name = 'ColorRamp.002'; n6.location = (-52, -1041)
while len(n6.color_ramp.elements) > 1: n6.color_ramp.elements.remove(n6.color_ramp.elements[-1])
n6.color_ramp.elements[0].position = 0.0; n6.color_ramp.elements[0].color = (0.03581, 0.02452, 0.0259, 1.0)
_e = n6.color_ramp.elements.new(0.25); _e.color = (0.07909, 0.06803, 0.06593, 1.0)
_e = n6.color_ramp.elements.new(0.5); _e.color = (0.4403, 0.3528, 0.276, 1.0)
_e = n6.color_ramp.elements.new(0.7614); _e.color = (0.04422, 0.1866, 0.05895, 1.0)
_e = n6.color_ramp.elements.new(0.9136); _e.color = (0.3378, 0.3309, 0.311, 1.0)
_e = n6.color_ramp.elements.new(1.0); _e.color = (0.7109, 0.7109, 0.7109, 1.0)
n7 = _N.new('ShaderNodeTexNoise'); n7.name = 'Musgrave Texture.003'; n7.location = (-259, -1041)
n7.width = 158
n7.noise_type = 'MULTIFRACTAL'
n7.normalize = False
n7.inputs[3].default_value = 9.0
n7.inputs[4].default_value = 1.0
n7.inputs[6].default_value = 5.0
n8 = _N.new('ShaderNodeValToRGB'); n8.name = 'ColorRamp.004'; n8.location = (570, -1416)
while len(n8.color_ramp.elements) > 1: n8.color_ramp.elements.remove(n8.color_ramp.elements[-1])
n8.color_ramp.elements[0].position = 0.0; n8.color_ramp.elements[0].color = (0.0, 0.0, 0.0, 1.0)
_e = n8.color_ramp.elements.new(1.0); _e.color = (0.6059, 0.6059, 0.6059, 1.0)
n9 = _N.new('ShaderNodeTexNoise'); n9.name = 'Musgrave Texture.005'; n9.location = (161, -1423)
n9.width = 150
n9.normalize = False
n9.inputs[2].default_value = 1.0
n9.inputs[3].default_value = 14.0
n9.inputs[4].default_value = 0.5173
n9.inputs[5].default_value = 3.0
n10 = _N.new('ShaderNodeTexWave'); n10.name = 'Wave Texture.001'; n10.location = (367, -1427)
n10.bands_direction = 'DIAGONAL'
n10.rings_direction = 'SPHERICAL'
n10.inputs[1].default_value = 0.1
n10.inputs[3].default_value = 16.0
n10.inputs[4].default_value = 0.0
n10.inputs[6].default_value = 1.571
n11 = _N.new('ShaderNodeOutputMaterial'); n11.name = 'Material Output'; n11.location = (1004, -1158)
n12 = _N.new('ShaderNodeDisplacement'); n12.name = 'Displacement'; n12.location = (0, 0)
n12.inputs[1].default_value = 0.0
n12.inputs[2].default_value = 0.1
_L.new(n5.outputs[7], n4.inputs[0])
_L.new(n0.outputs[3], n7.inputs[0])
_L.new(n7.outputs[0], n6.inputs[0])
_L.new(n1.outputs[2], n3.inputs[0])
_L.new(n4.outputs[0], n1.inputs[0])
_L.new(n6.outputs[0], n1.inputs[6])
_L.new(n3.outputs[0], n2.inputs[0])
_L.new(n9.outputs[0], n10.inputs[0])
_L.new(n0.outputs[3], n9.inputs[0])
_L.new(n10.outputs[0], n8.inputs[0])
_L.new(n2.outputs[0], n11.inputs[0])
_L.new(n8.outputs[0], n12.inputs[0])
_L.new(n12.outputs[0], n11.inputs[2])
n11.is_active_output = True
mat_crackit_tree1_moss1.use_nodes = True; mat_crackit_tree1_moss1.node_tree.nodes.clear()
_N = mat_crackit_tree1_moss1.node_tree.nodes; _L = mat_crackit_tree1_moss1.node_tree.links
n0 = _N.new('ShaderNodeValToRGB'); n0.name = 'ColorRamp'; n0.location = (2584, 514)
while len(n0.color_ramp.elements) > 1: n0.color_ramp.elements.remove(n0.color_ramp.elements[-1])
n0.color_ramp.elements[0].position = 0.09091; n0.color_ramp.elements[0].color = (0.002874, 0.04983, 0.0009926, 1.0)
_e = n0.color_ramp.elements.new(0.1727); _e.color = (0.357, 0.05985, 0.02334, 1.0)
_e = n0.color_ramp.elements.new(0.2727); _e.color = (1.0, 1.0, 1.0, 1.0)
n1 = _N.new('ShaderNodeMapping'); n1.name = 'Mapping'; n1.location = (1940, 445)
n2 = _N.new('ShaderNodeTexCoord'); n2.name = 'Texture Coordinate'; n2.location = (1752, 406)
n3 = _N.new('ShaderNodeBsdfDiffuse'); n3.name = 'Diffuse BSDF.001'; n3.location = (3156, 496)
n4 = _N.new('ShaderNodeMix'); n4.name = 'Mix'; n4.location = (2961, 623)
n4.width = 145
n4.data_type = 'RGBA'
n4.blend_type = 'MULTIPLY'
n5 = _N.new('ShaderNodeBump'); n5.name = 'Bump'; n5.location = (2843, 286)
n5.inputs[1].default_value = 0.1
n5.inputs[2].default_value = 1.0
n6 = _N.new('ShaderNodeGroup'); n6.name = 'Group'; n6.location = (2594, 741)
n6.width = 213
n6.node_tree = ng_tree_base_color_001
n6.inputs[0].default_value = (0.1973, 0.1263, 0.06633, 1.0)
n6.inputs[1].default_value = (0.1297, 0.1179, 0.1078, 1.0)
n6.inputs[2].default_value = (0.2738, 0.1036, 0.0355, 1.0)
n6.inputs[3].default_value = 10.0
n6.inputs[4].default_value = 10.0
n7 = _N.new('ShaderNodeTexVoronoi'); n7.name = 'Voronoi Texture'; n7.location = (2350, 254)
n7.inputs[2].default_value = 44.6
n8 = _N.new('ShaderNodeTexVoronoi'); n8.name = 'Voronoi Texture.001'; n8.location = (2346, 97)
n8.inputs[2].default_value = 300.0
n9 = _N.new('ShaderNodeMix'); n9.name = 'Mix.001'; n9.location = (2542, 164)
n9.data_type = 'RGBA'
n9.blend_type = 'MULTIPLY'
n9.inputs[0].default_value = 0.2
n10 = _N.new('ShaderNodeTexNoise'); n10.name = 'Musgrave Texture.002'; n10.location = (3161, 830)
n10.width = 150
n10.noise_type = 'MULTIFRACTAL'
n10.normalize = False
n10.inputs[2].default_value = 3.0
n10.inputs[3].default_value = 9.0
n10.inputs[4].default_value = 1.0
n11 = _N.new('ShaderNodeGroup'); n11.name = 'Group.002'; n11.location = (3558, 602)
n11.width = 185
n11.node_tree = ng_moss_cover_texture_001
n11.inputs[2].default_value = (0.2808, 0.4595, 0.4173, 1.0)
n11.inputs[3].default_value = (0.1841, 0.2625, 0.2022, 1.0)
n11.inputs[4].default_value = 0.03
n11.inputs[5].default_value = 5.0
n11.inputs[6].default_value = 1.0
n11.inputs[7].default_value = 0.005
n12 = _N.new('ShaderNodeGroup'); n12.name = 'Group.001'; n12.location = (3783, 634)
n12.node_tree = ng_moss_cover_001
n12.inputs[1].default_value = (0.161, 0.459, 0.121, 1.0)
n12.inputs[2].default_value = (0.161, 0.459, 0.121, 1.0)
n12.inputs[3].default_value = 0.03
n12.inputs[4].default_value = 5.0
n12.inputs[5].default_value = 2.5
n12.inputs[6].default_value = 1.2
n12.inputs[7].default_value = 0.3
n12.inputs[8].default_value = 0.8
n12.inputs[9].default_value = 40.0
n12.inputs[10].default_value = 1.0
n13 = _N.new('ShaderNodeBrightContrast'); n13.name = 'Bright/Contrast'; n13.location = (3350, 789)
n13.inputs[1].default_value = -0.7
n14 = _N.new('ShaderNodeValToRGB'); n14.name = 'ColorRamp.001'; n14.location = (3675, 140)
while len(n14.color_ramp.elements) > 1: n14.color_ramp.elements.remove(n14.color_ramp.elements[-1])
n14.color_ramp.elements[0].position = 0.4091; n14.color_ramp.elements[0].color = (0.0, 0.0, 0.0, 1.0)
_e = n14.color_ramp.elements.new(0.6636); _e.color = (0.6802, 0.6802, 0.6802, 1.0)
n15 = _N.new('ShaderNodeTexNoise'); n15.name = 'Musgrave Texture'; n15.location = (3490, 156)
n15.width = 150
n15.normalize = False
n15.inputs[2].default_value = 25.18
n15.inputs[3].default_value = 1.0
n15.inputs[4].default_value = 1.0
n15.inputs[5].default_value = 1.0
n16 = _N.new('ShaderNodeTexNoise'); n16.name = 'Noise Texture'; n16.location = (3313, 85)
n16.width = 138
n17 = _N.new('ShaderNodeOutputMaterial'); n17.name = 'Material Output'; n17.location = (4024, 287)
n17.width = 120
n18 = _N.new('ShaderNodeDisplacement'); n18.name = 'Displacement'; n18.location = (0, 0)
n18.inputs[1].default_value = 0.0
n18.inputs[2].default_value = 0.1
_L.new(n7.outputs[1], n0.inputs[0])
_L.new(n0.outputs[0], n4.inputs[7])
_L.new(n6.outputs[0], n4.inputs[6])
_L.new(n5.outputs[0], n3.inputs[2])
_L.new(n3.outputs[0], n11.inputs[0])
_L.new(n4.outputs[2], n3.inputs[0])
_L.new(n15.outputs[0], n14.inputs[0])
_L.new(n16.outputs[1], n15.inputs[0])
_L.new(n2.outputs[0], n1.inputs[0])
_L.new(n1.outputs[0], n6.inputs[5])
_L.new(n1.outputs[0], n7.inputs[0])
_L.new(n1.outputs[0], n16.inputs[0])
_L.new(n11.outputs[0], n12.inputs[0])
_L.new(n1.outputs[0], n12.inputs[11])
_L.new(n1.outputs[0], n8.inputs[0])
_L.new(n9.outputs[2], n5.inputs[3])
_L.new(n7.outputs[1], n9.inputs[6])
_L.new(n8.outputs[1], n9.inputs[7])
_L.new(n1.outputs[0], n10.inputs[0])
_L.new(n10.outputs[0], n13.inputs[0])
_L.new(n12.outputs[0], n17.inputs[0])
_L.new(n13.outputs[0], n11.inputs[1])
_L.new(n14.outputs[0], n18.inputs[0])
_L.new(n18.outputs[0], n17.inputs[2])
n17.is_active_output = True
mat_crackit_excrement1.use_nodes = True; mat_crackit_excrement1.node_tree.nodes.clear()
_N = mat_crackit_excrement1.node_tree.nodes; _L = mat_crackit_excrement1.node_tree.links
n0 = _N.new('NodeFrame'); n0.name = 'Shit Surface'; n0.location = (2808, 619)
n0.label = 'Shit Surface'
n0.width = 996
n0.label_size = 64
n1 = _N.new('NodeFrame'); n1.name = 'Shit Broken'; n1.location = (2902, -91)
n1.label = 'Shit Broken'
n1.width = 907
n1.label_size = 64
n2 = _N.new('NodeFrame'); n2.name = 'surface_broke_ratio'; n2.location = (3137, 956)
n2.label = 'Surface-Broken Ratio'
n2.width = 673
n2.label_size = 56
n3 = _N.new('ShaderNodeTexCoord'); n3.name = 'Texture Coordinate'; n3.location = (2320, 473)
n3.width = 143
n4 = _N.new('ShaderNodeBsdfAnisotropic'); n4.name = 'Glossy BSDF'; n4.location = (613, -383)
n4.distribution = 'GGX'
n4.inputs[0].default_value = (1.0, 1.0, 1.0, 1.0)
n4.inputs[1].default_value = 0.1732
n5 = _N.new('ShaderNodeBsdfDiffuse'); n5.name = 'Diffuse BSDF'; n5.location = (623, -252)
n6 = _N.new('ShaderNodeMixShader'); n6.name = 'Mix Shader'; n6.location = (826, -291)
n6.inputs[0].default_value = 0.04
n7 = _N.new('ShaderNodeBump'); n7.name = 'Bump'; n7.location = (408, -448)
n7.inputs[0].default_value = 0.15
n7.inputs[1].default_value = 0.1
n7.inputs[2].default_value = 1.0
n8 = _N.new('ShaderNodeTexNoise'); n8.name = 'Musgrave Texture'; n8.location = (211, -370)
n8.width = 150
n8.normalize = False
n8.inputs[3].default_value = 1.0
n8.inputs[4].default_value = 1.0
n8.inputs[5].default_value = 1.0
n9 = _N.new('ShaderNodeGroup'); n9.name = 'Group'; n9.location = (338, -30)
n9.width = 226
n9.node_tree = ng_shit_color_001
n9.inputs[0].default_value = -0.2
n9.inputs[1].default_value = 100.0
n9.inputs[2].default_value = (0.868, 0.8844, 0.8121, 1.0)
n9.inputs[3].default_value = (0.1167, 0.118, 0.03096, 1.0)
n9.inputs[4].default_value = (0.1129, 0.05572, 0.02781, 1.0)
n9.inputs[5].default_value = (0.2738, 0.1916, 0.02713, 1.0)
n9.inputs[6].default_value = 1.5
n9.inputs[7].default_value = 2.0
n9.inputs[8].default_value = 1000.0
n10 = _N.new('ShaderNodeTexNoise'); n10.name = 'Noise Texture'; n10.location = (30, -436)
n10.inputs[2].default_value = 6.0
n11 = _N.new('ShaderNodeTexNoise'); n11.name = 'Musgrave Texture.002'; n11.location = (224, -138)
n11.width = 150
n11.normalize = False
n12 = _N.new('ShaderNodeValue'); n12.name = 'Value'; n12.location = (30, -250)
n12.outputs[0].default_value = 3.0
n13 = _N.new('ShaderNodeValue'); n13.name = 'Value.001'; n13.location = (31, -326)
n13.outputs[0].default_value = 1.0
n14 = _N.new('ShaderNodeValue'); n14.name = 'Value.002'; n14.location = (30, -400)
n14.outputs[0].default_value = 2.0
n15 = _N.new('ShaderNodeTexNoise'); n15.name = 'Noise Texture.002'; n15.location = (34, -30)
n15.inputs[2].default_value = 6.0
n16 = _N.new('ShaderNodeBsdfDiffuse'); n16.name = 'Diffuse BSDF.001'; n16.location = (734, -162)
n16.width = 143
n16.inputs[1].default_value = 0.5
n17 = _N.new('ShaderNodeBump'); n17.name = 'Bump.001'; n17.location = (508, -309)
n17.inputs[1].default_value = 0.1
n17.inputs[2].default_value = 1.0
n18 = _N.new('ShaderNodeValToRGB'); n18.name = 'ColorRamp.002'; n18.location = (453, -48)
while len(n18.color_ramp.elements) > 1: n18.color_ramp.elements.remove(n18.color_ramp.elements[-1])
n18.color_ramp.elements[0].position = 0.1818; n18.color_ramp.elements[0].color = (0.13, 0.077, 0.027, 1.0)
_e = n18.color_ramp.elements.new(1.0); _e.color = (0.2471, 0.1648, 0.03884, 1.0)
n19 = _N.new('ShaderNodeTexNoise'); n19.name = 'Noise Texture.001'; n19.location = (30, -100)
n19.inputs[2].default_value = 0.2
n20 = _N.new('ShaderNodeValToRGB'); n20.name = 'ColorRamp'; n20.location = (403, -68)
while len(n20.color_ramp.elements) > 1: n20.color_ramp.elements.remove(n20.color_ramp.elements[-1])
n20.color_ramp.elements[0].position = 0.0; n20.color_ramp.elements[0].color = (0.1324, 0.1324, 0.1324, 1.0)
_e = n20.color_ramp.elements.new(0.2386); _e.color = (0.3427, 0.3427, 0.3427, 1.0)
_e = n20.color_ramp.elements.new(0.2909); _e.color = (1.0, 1.0, 1.0, 1.0)
n21 = _N.new('ShaderNodeTexNoise'); n21.name = 'Musgrave Texture.001'; n21.location = (205, -30)
n21.width = 150
n21.normalize = False
n21.inputs[2].default_value = 8.0
n21.inputs[3].default_value = 1.0
n21.inputs[4].default_value = 1.0
n21.inputs[5].default_value = 1.0
n22 = _N.new('ShaderNodeOutputMaterial'); n22.name = 'Material Output'; n22.location = (4226, 213)
n22.width = 116
n23 = _N.new('ShaderNodeValToRGB'); n23.name = 'ColorRamp.001'; n23.location = (3926, 72)
while len(n23.color_ramp.elements) > 1: n23.color_ramp.elements.remove(n23.color_ramp.elements[-1])
n23.color_ramp.elements[0].position = 0.0; n23.color_ramp.elements[0].color = (0.0, 0.0, 0.0, 1.0)
_e = n23.color_ramp.elements.new(1.0); _e.color = (0.6591, 0.6591, 0.6591, 1.0)
n24 = _N.new('ShaderNodeMixShader'); n24.name = 'Mix Shader.001'; n24.location = (4004, 412)
n25 = _N.new('ShaderNodeMath'); n25.name = 'Math'; n25.location = (224, -458)
n25.hide = True
n25.operation = 'MINIMUM'
n25.inputs[1].default_value = 14.0
n26 = _N.new('ShaderNodeMath'); n26.name = 'Math.001'; n26.location = (224, -498)
n26.hide = True
n26.operation = 'SUBTRACT'
n26.inputs[1].default_value = 1.0
n27 = _N.new('ShaderNodeClamp'); n27.name = 'Clamp'; n27.location = (224, -98)
n27.hide = True
n28 = _N.new('ShaderNodeMath'); n28.name = 'Math.002'; n28.location = (224, -58)
n28.hide = True
n28.operation = 'MULTIPLY'
n29 = _N.new('ShaderNodeMath'); n29.name = 'Math.003'; n29.location = (224, -618)
n29.hide = True
n29.operation = 'MAXIMUM'
n29.inputs[1].default_value = -1e-05
n30 = _N.new('ShaderNodeMath'); n30.name = 'Math.004'; n30.location = (224, -578)
n30.hide = True
n30.operation = 'MULTIPLY'
n30.inputs[1].default_value = -1.0
n31 = _N.new('ShaderNodeMath'); n31.name = 'Math.005'; n31.location = (224, -538)
n31.hide = True
n31.operation = 'POWER'
n32 = _N.new('ShaderNodeMath'); n32.name = 'Math.006'; n32.location = (224, -658)
n32.hide = True
n32.operation = 'MAXIMUM'
n32.inputs[1].default_value = -1e-05
n33 = _N.new('ShaderNodeDisplacement'); n33.name = 'Displacement'; n33.location = (0, 0)
n33.inputs[1].default_value = 0.0
n33.inputs[2].default_value = 0.1
n4.parent = n0
n5.parent = n0
n6.parent = n0
n7.parent = n0
n8.parent = n0
n9.parent = n0
n10.parent = n0
n11.parent = n1
n12.parent = n1
n13.parent = n1
n14.parent = n1
n15.parent = n1
n16.parent = n1
n17.parent = n1
n18.parent = n1
n19.parent = n2
n20.parent = n2
n21.parent = n2
n25.parent = n1
n26.parent = n1
n27.parent = n1
n28.parent = n1
n29.parent = n1
n30.parent = n1
n31.parent = n1
n32.parent = n1
_L.new(n5.outputs[0], n6.inputs[1])
_L.new(n9.outputs[0], n5.inputs[0])
_L.new(n4.outputs[0], n6.inputs[2])
_L.new(n10.outputs[1], n8.inputs[0])
_L.new(n3.outputs[3], n10.inputs[0])
_L.new(n19.outputs[1], n21.inputs[0])
_L.new(n21.outputs[0], n20.inputs[0])
_L.new(n3.outputs[3], n19.inputs[0])
_L.new(n6.outputs[0], n24.inputs[1])
_L.new(n17.outputs[0], n16.inputs[2])
_L.new(n7.outputs[0], n5.inputs[2])
_L.new(n7.outputs[0], n4.inputs[4])
_L.new(n8.outputs[0], n7.inputs[3])
_L.new(n3.outputs[3], n15.inputs[0])
_L.new(n15.outputs[1], n11.inputs[0])
_L.new(n16.outputs[0], n24.inputs[2])
_L.new(n18.outputs[0], n16.inputs[0])
_L.new(n24.outputs[0], n22.inputs[0])
_L.new(n20.outputs[0], n24.inputs[0])
_L.new(n12.outputs[0], n26.inputs[0])
_L.new(n26.outputs[0], n25.inputs[0])
_L.new(n25.outputs[0], n11.inputs[3])
_L.new(n28.outputs[0], n18.inputs[0])
_L.new(n28.outputs[0], n17.inputs[3])
_L.new(n11.outputs[0], n28.inputs[0])
_L.new(n12.outputs[0], n27.inputs[0])
_L.new(n27.outputs[0], n28.inputs[1])
_L.new(n13.outputs[0], n29.inputs[0])
_L.new(n29.outputs[0], n30.inputs[0])
_L.new(n30.outputs[0], n31.inputs[1])
_L.new(n31.outputs[0], n11.inputs[4])
_L.new(n14.outputs[0], n32.inputs[0])
_L.new(n32.outputs[0], n31.inputs[0])
_L.new(n32.outputs[0], n11.inputs[5])
_L.new(n23.outputs[0], n33.inputs[0])
_L.new(n33.outputs[0], n22.inputs[2])
n22.is_active_output = True

# ---- world
world_world = bpy.data.worlds.new('World'); scene.world = world_world
world_world.color = (0.05088, 0.05088, 0.05088)
world_world.use_sun_shadow = False
world_world.sun_shadow_jitter_overblur = 0.0
world_world.cycles.sampling_method = 'MANUAL'
world_world.light_settings.ao_factor = 0.3043

# ---- cameras
cam_camera = bpy.data.cameras.new('Camera')
cam_camera.clip_end = 100.0
cam_camera.lens = 35.0
cam_camera.sensor_width = 32.0
cam_camera.sensor_height = 18.0
cam_camera.ortho_scale = 7.314
cam_camera.dof.focus_distance = 0.0

# ---- meshes
me_cube_005 = bpy.data.meshes.new('Cube.005')
me_cube_005.from_pydata([(-1.0, -1.0, -1.0), (-1.0, -1.0, 1.0), (-1.0, 1.0, -1.0), (-1.0, 1.0, 1.0), (1.0, -1.0, -1.0), (1.0, -1.0, 1.0), (1.0, 1.0, -1.0), (1.0, 1.0, 1.0)], [], [(1, 3, 2, 0), (3, 7, 6, 2), (7, 5, 4, 6), (5, 1, 0, 4), (0, 2, 6, 4), (5, 7, 3, 1)])
me_cube_005.materials.append(mat_crackit_tree3_red1)
me_cube_005.use_remesh_preserve_volume = False
me_cube_005.use_remesh_preserve_attributes = False
me_cube_005.use_mirror_vertex_groups = False
me_cube_005.update()
me_cube_004 = bpy.data.meshes.new('Cube.004')
me_cube_004.from_pydata([(-1.0, -1.0, -1.0), (-1.0, -1.0, 1.0), (-1.0, 1.0, -1.0), (-1.0, 1.0, 1.0), (1.0, -1.0, -1.0), (1.0, -1.0, 1.0), (1.0, 1.0, -1.0), (1.0, 1.0, 1.0)], [], [(1, 3, 2, 0), (3, 7, 6, 2), (7, 5, 4, 6), (5, 1, 0, 4), (0, 2, 6, 4), (5, 7, 3, 1)])
me_cube_004.materials.append(mat_crackit_tree2_dry1)
me_cube_004.use_remesh_preserve_volume = False
me_cube_004.use_remesh_preserve_attributes = False
me_cube_004.use_mirror_vertex_groups = False
me_cube_004.update()
me_cube_003 = bpy.data.meshes.new('Cube.003')
me_cube_003.from_pydata([(-1.0, -1.0, -1.0), (-1.0, -1.0, 1.0), (-1.0, 1.0, -1.0), (-1.0, 1.0, 1.0), (1.0, -1.0, -1.0), (1.0, -1.0, 1.0), (1.0, 1.0, -1.0), (1.0, 1.0, 1.0)], [], [(1, 3, 2, 0), (3, 7, 6, 2), (7, 5, 4, 6), (5, 1, 0, 4), (0, 2, 6, 4), (5, 7, 3, 1)])
me_cube_003.materials.append(mat_crackit_mud1)
me_cube_003.use_remesh_preserve_volume = False
me_cube_003.use_remesh_preserve_attributes = False
me_cube_003.use_mirror_vertex_groups = False
me_cube_003.update()
me_cube_002 = bpy.data.meshes.new('Cube.002')
me_cube_002.from_pydata([(-1.0, -1.0, -1.0), (-1.0, -1.0, 1.0), (-1.0, 1.0, -1.0), (-1.0, 1.0, 1.0), (1.0, -1.0, -1.0), (1.0, -1.0, 1.0), (1.0, 1.0, -1.0), (1.0, 1.0, 1.0)], [], [(1, 3, 2, 0), (3, 7, 6, 2), (7, 5, 4, 6), (5, 1, 0, 4), (0, 2, 6, 4), (5, 7, 3, 1)])
me_cube_002.materials.append(mat_crackit_rock1)
me_cube_002.use_remesh_preserve_volume = False
me_cube_002.use_remesh_preserve_attributes = False
me_cube_002.use_mirror_vertex_groups = False
me_cube_002.update()
me_cube_001 = bpy.data.meshes.new('Cube.001')
me_cube_001.from_pydata([(-1.0, -1.0, -1.0), (-1.0, -1.0, 1.0), (-1.0, 1.0, -1.0), (-1.0, 1.0, 1.0), (1.0, -1.0, -1.0), (1.0, -1.0, 1.0), (1.0, 1.0, -1.0), (1.0, 1.0, 1.0)], [], [(1, 3, 2, 0), (3, 7, 6, 2), (7, 5, 4, 6), (5, 1, 0, 4), (0, 2, 6, 4), (5, 7, 3, 1)])
me_cube_001.materials.append(mat_crackit_tree1_moss1)
me_cube_001.use_remesh_preserve_volume = False
me_cube_001.use_remesh_preserve_attributes = False
me_cube_001.use_mirror_vertex_groups = False
me_cube_001.update()
me_cube = bpy.data.meshes.new('Cube')
me_cube.from_pydata([(-1.0, -1.0, -1.0), (-1.0, -1.0, 1.0), (-1.0, 1.0, -1.0), (-1.0, 1.0, 1.0), (1.0, -1.0, -1.0), (1.0, -1.0, 1.0), (1.0, 1.0, -1.0), (1.0, 1.0, 1.0)], [], [(1, 3, 2, 0), (3, 7, 6, 2), (7, 5, 4, 6), (5, 1, 0, 4), (0, 2, 6, 4), (5, 7, 3, 1)])
me_cube.materials.append(mat_crackit_excrement1)
me_cube.use_remesh_preserve_volume = False
me_cube.use_remesh_preserve_attributes = False
me_cube.use_mirror_vertex_groups = False
me_cube.update()

# ---- objects
ob_cube_005 = bpy.data.objects.new('Cube.005', me_cube_005)
ob_cube_004 = bpy.data.objects.new('Cube.004', me_cube_004)
ob_cube_003 = bpy.data.objects.new('Cube.003', me_cube_003)
ob_cube_002 = bpy.data.objects.new('Cube.002', me_cube_002)
ob_cube_001 = bpy.data.objects.new('Cube.001', me_cube_001)
ob_cube = bpy.data.objects.new('Cube', me_cube)
ob_camera = bpy.data.objects.new('Camera', cam_camera)

# ---- transforms, parenting, visibility, modifiers, constraints
ob_cube_005.location = (-3.54, 4.738, 0.0)
ob_cube_005.lineart.crease_threshold = 0.0
ob_cube_004.location = (-0.1494, 4.738, 0.0)
ob_cube_004.lineart.crease_threshold = 0.0
ob_cube_003.location = (3.027, 0.0, 0.0)
ob_cube_003.lineart.crease_threshold = 0.0
ob_cube_002.location = (-3.276, 0.0, 0.0)
ob_cube_002.lineart.crease_threshold = 0.0
ob_cube_001.location = (3.321, 4.738, 0.0)
ob_cube_001.lineart.crease_threshold = 0.0
ob_cube.location = (0.0, 0.0, 0.0)
ob_cube.lineart.crease_threshold = 0.0
ob_camera.location = (10.1, -16.63, 9.35)
ob_camera.rotation_euler = (1.123, 0.01329, 0.5393)
ob_camera.scale = (1.0, 1.0, 1.0)
ob_camera.lock_rotations_4d = False
ob_camera.empty_display_type = 'ARROWS'
ob_camera.color = (0.0, 0.0, 0.0, 0.0)
ob_camera.display_type = 'WIRE'
ob_camera.lineart.crease_threshold = 0.0

# ---- collection membership
col_collection_1.objects.link(ob_cube_005)
col_collection_1.objects.link(ob_cube_004)
col_collection_1.objects.link(ob_cube_003)
col_collection_1.objects.link(ob_cube_002)
col_collection_1.objects.link(ob_cube_001)
col_collection_1.objects.link(ob_cube)
col_collection_1.objects.link(ob_camera)

# ---- scene / render settings (as saved in the file)
scene.camera = ob_camera
scene.frame_start = 1; scene.frame_end = 250; scene.frame_set(1)
scene.render.engine = 'CYCLES'
scene.render.image_settings.file_format = 'JPEG'
scene.render.image_settings.color_mode = 'RGB'
scene.render.resolution_percentage = 50
scene.render.dither_intensity = 0.0
scene.cycles.use_denoising = False
scene.cycles.samples = 10
scene.cycles.sampling_pattern = 'TABULATED_SOBOL'
scene.cycles.light_sampling_threshold = 0.0
scene.cycles.use_adaptive_sampling = False
scene.cycles.use_light_tree = False
scene.cycles.blur_glossy = 0.5
scene.cycles.sample_clamp_indirect = 0.0
scene.view_settings.view_transform = 'Standard'
bpy.context.view_layer.update()

# ---- added for rendering (the .blend has no usable light): sun
light_auto_sun = bpy.data.lights.new('AutoSun', 'SUN')
light_auto_sun.energy = 3.0
light_auto_sun.angle = 0.0523599
ob_auto_sun = bpy.data.objects.new('AutoSun', light_auto_sun)
scene.collection.objects.link(ob_auto_sun)
ob_auto_sun.rotation_euler = (0.872665, 0.174533, 0.523599)
bpy.context.view_layer.update()
